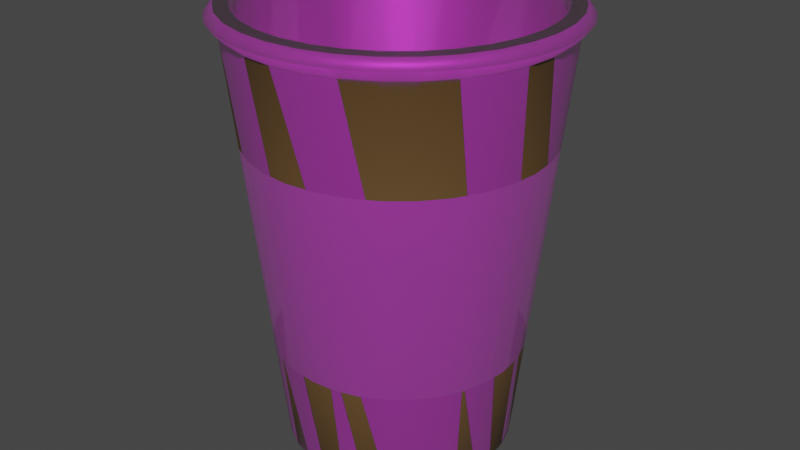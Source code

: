 # Source: stabukscup.blend  (saved by Blender 3.5.10; exported with 4.5.12 LTS)
import bpy
from mathutils import Matrix  # noqa: F401  (used for matrix-valued properties, if any)

bpy.ops.wm.read_factory_settings(use_empty=True)
scene = bpy.context.scene
scene.name = 'Scene'

# ---- collections
col_collection = bpy.data.collections.new('Collection'); scene.collection.children.link(col_collection)

# ---- images (referenced by path relative to the original .blend; pixels are not part of the script)
import os
ASSET_DIR = os.environ.get("B2B_ASSET_DIR", "")  # directory of the original .blend (textures are referenced by path, not embedded)
HERE = os.path.dirname(os.path.abspath(__file__))  # packed textures are extracted next to this script under _unpacked/

def load_image(name, relpath, width, height, colorspace="sRGB"):
    """Load a texture the original file referenced (path relative to the .blend, or extracted next to this script)."""
    p = next((c for c in (os.path.join(HERE, relpath), os.path.join(ASSET_DIR, relpath)) if relpath and os.path.exists(c)), "")
    if p:
        img = bpy.data.images.load(p, check_existing=True)
        img.name = name
    else:  # same state as the original file: an image datablock whose file is absent (Cycles renders it pink)
        img = bpy.data.images.new(name, width, height)
        img.source = "FILE"
        img.filepath = "//" + (relpath or name)
    img.colorspace_settings.name = colorspace
    return img
img_stabukscup_png = load_image('stabukscup.png', 'stabukscup.png', 1024, 1024, 'sRGB')

# ---- materials (node trees are filled in below, after node groups)
mat_material_002 = bpy.data.materials.new('Material.002')
mat_material_002.use_transparent_shadow = False
mat_material_004 = bpy.data.materials.new('Material.004')
mat_material_004.use_transparent_shadow = False

# ---- material node trees
mat_material_002.use_nodes = True; mat_material_002.node_tree.nodes.clear()
_N = mat_material_002.node_tree.nodes; _L = mat_material_002.node_tree.links
n0 = _N.new('ShaderNodeBsdfPrincipled'); n0.name = 'Principled BSDF'; n0.location = (10, 300)
n0.distribution = 'GGX'
n0.subsurface_method = 'RANDOM_WALK_SKIN'
n0.inputs[0].default_value = (0.1262, 0.07006, 0.02535, 1.0)
n0.inputs[3].default_value = 1.45
n0.inputs[27].default_value = (0.0, 0.0, 0.0, 1.0)
n0.inputs[28].default_value = 1.0
n1 = _N.new('ShaderNodeOutputMaterial'); n1.name = 'Material Output'; n1.location = (300, 300)
_L.new(n0.outputs[0], n1.inputs[0])
n1.is_active_output = True
mat_material_004.use_nodes = True; mat_material_004.node_tree.nodes.clear()
_N = mat_material_004.node_tree.nodes; _L = mat_material_004.node_tree.links
n0 = _N.new('ShaderNodeBsdfPrincipled'); n0.name = 'Principled BSDF'; n0.location = (10, 300)
n0.distribution = 'GGX'
n0.subsurface_method = 'RANDOM_WALK_SKIN'
n0.inputs[1].default_value = 0.4128
n0.inputs[3].default_value = 1.45
n0.inputs[4].default_value = 0.7615
n0.inputs[18].default_value = 0.2844
n0.inputs[27].default_value = (0.02924, 0.02924, 0.02924, 1.0)
n0.inputs[28].default_value = 1.0
n1 = _N.new('ShaderNodeOutputMaterial'); n1.name = 'Material Output'; n1.location = (300, 300)
n2 = _N.new('ShaderNodeTexImage'); n2.name = 'Image Texture'; n2.location = (-280, 275)
n2.image = img_stabukscup_png
_L.new(n0.outputs[0], n1.inputs[0])
_L.new(n2.outputs[0], n0.inputs[0])
n1.is_active_output = True

# ---- world
world_world = bpy.data.worlds.new('World'); scene.world = world_world
world_world.use_nodes = True; world_world.node_tree.nodes.clear()
_N = world_world.node_tree.nodes; _L = world_world.node_tree.links
n0 = _N.new('ShaderNodeOutputWorld'); n0.name = 'World Output'; n0.location = (300, 300)
n1 = _N.new('ShaderNodeBackground'); n1.name = 'Background'; n1.location = (10, 300)
n1.inputs[0].default_value = (0.05088, 0.05088, 0.05088, 1.0)
_L.new(n1.outputs[0], n0.inputs[0])
n0.is_active_output = True
world_world.color = (0.05088, 0.05088, 0.05088)
world_world.use_sun_shadow = False
world_world.sun_shadow_jitter_overblur = 0.0

# ---- meshes
me_cylinder = bpy.data.meshes.new('Cylinder')
me_cylinder.from_pydata([(3.846e-09, 0.7559, -0.5408), (3.846e-09, 0.6904, -0.5007), (4.058e-09, 1.045, 0.5207), (0.1475, 0.7414, -0.5408), (0.1347, 0.6771, -0.5007), (0.2039, 1.025, 0.5207), (0.2893, 0.6984, -0.5408), (0.2642, 0.6378, -0.5007), (0.4, 0.9656, 0.5207), (0.42, 0.6285, -0.5408), (0.3836, 0.574, -0.5007), (0.5806, 0.869, 0.5207), (0.5345, 0.5345, -0.5408), (0.4882, 0.4882, -0.5007), (0.739, 0.739, 0.5207), (0.6285, 0.42, -0.5408), (0.574, 0.3836, -0.5007), (0.869, 0.5806, 0.5207), (0.6984, 0.2893, -0.5408), (0.6378, 0.2642, -0.5007), (0.9656, 0.4, 0.5207), (0.7414, 0.1475, -0.5408), (0.6771, 0.1347, -0.5007), (1.025, 0.2039, 0.5207), (0.7559, -4.044e-09, -0.5408), (0.6904, -4.044e-09, -0.5007), (1.045, -2.19e-09, 0.5207), (0.7414, -0.1475, -0.5408), (0.6771, -0.1347, -0.5007), (1.025, -0.2039, 0.5207), (0.6378, -0.2642, -0.5007), (0.6984, -0.2893, -0.5408), (0.9656, -0.4, 0.5207), (0.6285, -0.42, -0.5408), (0.574, -0.3836, -0.5007), (0.869, -0.5806, 0.5207), (0.5345, -0.5345, -0.5408), (0.4882, -0.4882, -0.5007), (0.739, -0.739, 0.5207), (0.42, -0.6285, -0.5408), (0.3836, -0.574, -0.5007), (0.5806, -0.869, 0.5207), (0.2893, -0.6984, -0.5408), (0.2642, -0.6378, -0.5007), (0.4, -0.9656, 0.5207), (0.1347, -0.6771, -0.5007), (0.1475, -0.7414, -0.5408), (0.2039, -1.025, 0.5207), (3.846e-09, -0.7559, -0.5408), (3.846e-09, -0.6904, -0.5007), (4.058e-09, -1.045, 0.5207), (-0.1475, -0.7414, -0.5408), (-0.1347, -0.6771, -0.5007), (-0.2039, -1.025, 0.5207), (-0.2893, -0.6984, -0.5408), (-0.2642, -0.6378, -0.5007), (-0.4, -0.9656, 0.5207), (-0.42, -0.6285, -0.5408), (-0.3836, -0.574, -0.5007), (-0.5806, -0.869, 0.5207), (-0.5345, -0.5345, -0.5408), (-0.4882, -0.4882, -0.5007), (-0.739, -0.739, 0.5207), (-0.6285, -0.42, -0.5408), (-0.574, -0.3836, -0.5007), (-0.869, -0.5806, 0.5207), (-0.6984, -0.2893, -0.5408), (-0.6378, -0.2642, -0.5007), (-0.9656, -0.4, 0.5207), (-0.7414, -0.1475, -0.5408), (-0.6771, -0.1347, -0.5007), (-1.025, -0.2039, 0.5207), (-0.7559, -4.044e-09, -0.5408), (-0.6904, -4.044e-09, -0.5007), (-1.045, -2.19e-09, 0.5207), (-0.7414, 0.1475, -0.5408), (-0.6771, 0.1347, -0.5007), (-1.025, 0.2039, 0.5207), (-0.6984, 0.2893, -0.5408), (-0.6378, 0.2642, -0.5007), (-0.9656, 0.4, 0.5207), (-0.6285, 0.42, -0.5408), (-0.574, 0.3836, -0.5007), (-0.869, 0.5806, 0.5207), (-0.5345, 0.5345, -0.5408), (-0.4882, 0.4882, -0.5007), (-0.739, 0.739, 0.5207), (-0.42, 0.6285, -0.5408), (-0.3836, 0.574, -0.5007), (-0.5806, 0.869, 0.5207), (-0.2893, 0.6984, -0.5408), (-0.2642, 0.6378, -0.5007), (-0.4, 0.9656, 0.5207), (-0.1475, 0.7414, -0.5408), (-0.1347, 0.6771, -0.5007), (-0.2039, 1.025, 0.5207), (-0.7936, 0.5303, 0.5207), (-0.5303, 0.7936, 0.5207), (-0.6749, 0.6749, 0.5207), (-0.1862, 0.9362, 0.5207), (-0.3653, 0.8818, 0.5207), (0.1862, 0.9362, 0.5207), (4.058e-09, 0.9545, 0.5207), (-0.9545, -2.19e-09, 0.5207), (-0.9362, 0.1862, 0.5207), (-0.9362, -0.1862, 0.5207), (-0.7936, -0.5303, 0.5207), (-0.5303, -0.7936, 0.5207), (-0.6749, -0.6749, 0.5207), (-0.8818, -0.3653, 0.5207), (-0.1862, -0.9362, 0.5207), (0.1862, -0.9362, 0.5207), (4.058e-09, -0.9545, 0.5207), (0.6749, -0.6749, 0.5207), (0.5303, -0.7936, 0.5207), (0.7936, -0.5303, 0.5207), (0.3653, -0.8818, 0.5207), (0.5303, 0.7936, 0.5207), (0.7936, 0.5303, 0.5207), (0.6749, 0.6749, 0.5207), (0.9545, -2.19e-09, 0.5207), (0.9362, -0.1862, 0.5207), (0.9362, 0.1862, 0.5207), (0.8818, 0.3653, 0.5207), (-0.8818, 0.3653, 0.5207), (0.3653, 0.8818, 0.5207), (-0.3653, -0.8818, 0.5207), (0.8818, -0.3653, 0.5207), (-2.832e-08, 1.116, 0.5481), (0.2177, 1.095, 0.5481), (0.4271, 1.031, 0.5481), (0.6201, 0.928, 0.5481), (0.7892, 0.7892, 0.5481), (0.928, 0.6201, 0.5481), (1.031, 0.4271, 0.5481), (1.095, 0.2177, 0.5481), (1.116, -1.897e-09, 0.5481), (1.095, -0.2177, 0.5481), (1.031, -0.4271, 0.5481), (0.928, -0.6201, 0.5481), (0.7892, -0.7892, 0.5481), (0.6201, -0.928, 0.5481), (0.4271, -1.031, 0.5481), (0.2177, -1.095, 0.5481), (-2.832e-08, -1.116, 0.5481), (-0.2177, -1.095, 0.5481), (-0.4271, -1.031, 0.5481), (-0.6201, -0.928, 0.5481), (-0.7892, -0.7892, 0.5481), (-0.928, -0.6201, 0.5481), (-1.031, -0.4271, 0.5481), (-1.095, -0.2177, 0.5481), (-1.116, -1.897e-09, 0.5481), (-1.095, 0.2177, 0.5481), (-1.031, 0.4271, 0.5481), (-0.928, 0.6201, 0.5481), (-0.7892, 0.7892, 0.5481), (-0.6201, 0.928, 0.5481), (-0.4271, 1.031, 0.5481), (-0.2177, 1.095, 0.5481), (-0.8475, 0.5663, 0.5481), (-0.5663, 0.8475, 0.5481), (-0.7208, 0.7208, 0.5481), (-0.1989, 0.9997, 0.5481), (-0.3901, 0.9417, 0.5481), (0.1989, 0.9997, 0.5481), (-2.832e-08, 1.019, 0.5481), (-1.019, -1.897e-09, 0.5481), (-0.9997, 0.1989, 0.5481), (-0.9997, -0.1989, 0.5481), (-0.8475, -0.5663, 0.5481), (-0.5663, -0.8475, 0.5481), (-0.7208, -0.7208, 0.5481), (-0.9417, -0.3901, 0.5481), (-0.1989, -0.9997, 0.5481), (0.1989, -0.9997, 0.5481), (-2.832e-08, -1.019, 0.5481), (0.7208, -0.7208, 0.5481), (0.5663, -0.8475, 0.5481), (0.8475, -0.5663, 0.5481), (0.3901, -0.9417, 0.5481), (0.5663, 0.8475, 0.5481), (0.8475, 0.5663, 0.5481), (0.7208, 0.7208, 0.5481), (1.019, -1.897e-09, 0.5481), (0.9997, -0.1989, 0.5481), (0.9997, 0.1989, 0.5481), (0.9417, 0.3901, 0.5481), (-0.9417, 0.3901, 0.5481), (0.3901, 0.9417, 0.5481), (-0.3901, -0.9417, 0.5481), (0.9417, -0.3901, 0.5481), (-4.038e-08, 1.06, 0.5708), (0.2067, 1.039, 0.5708), (0.4055, 0.9791, 0.5708), (0.5887, 0.8811, 0.5708), (0.7493, 0.7493, 0.5708), (0.8811, 0.5887, 0.5708), (0.9791, 0.4055, 0.5708), (1.039, 0.2067, 0.5708), (1.06, -1.679e-09, 0.5708), (1.039, -0.2067, 0.5708), (0.9791, -0.4055, 0.5708), (0.8811, -0.5887, 0.5708), (0.7493, -0.7493, 0.5708), (0.5887, -0.8811, 0.5708), (0.4055, -0.9791, 0.5708), (0.2067, -1.039, 0.5708), (-4.038e-08, -1.06, 0.5708), (-0.2067, -1.039, 0.5708), (-0.4055, -0.9791, 0.5708), (-0.5887, -0.8811, 0.5708), (-0.7493, -0.7493, 0.5708), (-0.8811, -0.5887, 0.5708), (-0.9791, -0.4055, 0.5708), (-1.039, -0.2067, 0.5708), (-1.06, -1.679e-09, 0.5708), (-1.039, 0.2067, 0.5708), (-0.9791, 0.4055, 0.5708), (-0.8811, 0.5887, 0.5708), (-0.7493, 0.7493, 0.5708), (-0.5887, 0.8811, 0.5708), (-0.4055, 0.9791, 0.5708), (-0.2067, 1.039, 0.5708), (-0.8047, 0.5377, 0.5708), (-0.5377, 0.8047, 0.5708), (-0.6844, 0.6844, 0.5708), (-0.1888, 0.9492, 0.5708), (-0.3704, 0.8942, 0.5708), (0.1888, 0.9492, 0.5708), (-4.038e-08, 0.9678, 0.5708), (-0.9678, -1.679e-09, 0.5708), (-0.9492, 0.1888, 0.5708), (-0.9492, -0.1888, 0.5708), (-0.8047, -0.5377, 0.5708), (-0.5377, -0.8047, 0.5708), (-0.6844, -0.6844, 0.5708), (-0.8942, -0.3704, 0.5708), (-0.1888, -0.9492, 0.5708), (0.1888, -0.9492, 0.5708), (-4.038e-08, -0.9678, 0.5708), (0.6844, -0.6844, 0.5708), (0.5377, -0.8047, 0.5708), (0.8047, -0.5377, 0.5708), (0.3704, -0.8942, 0.5708), (0.5377, 0.8047, 0.5708), (0.8047, 0.5377, 0.5708), (0.6844, 0.6844, 0.5708), (0.9678, -1.679e-09, 0.5708), (0.9492, -0.1888, 0.5708), (0.9492, 0.1888, 0.5708), (0.8942, 0.3704, 0.5708), (-0.8942, 0.3704, 0.5708), (0.3704, 0.8942, 0.5708), (-0.3704, -0.8942, 0.5708), (0.8942, -0.3704, 0.5708), (4.005e-09, 0.9728, 0.2554), (0.3723, 0.8988, 0.2554), (0.6879, 0.6879, 0.2554), (0.8988, 0.3723, 0.2554), (0.9728, -2.653e-09, 0.2554), (0.6879, -0.6879, 0.2554), (0.3723, -0.8988, 0.2554), (4.005e-09, -0.9728, 0.2554), (-0.3723, -0.8988, 0.2554), (-0.6879, -0.6879, 0.2554), (-0.8988, -0.3723, 0.2554), (-0.9728, -2.653e-09, 0.2554), (-0.8988, 0.3723, 0.2554), (-0.6879, 0.6879, 0.2554), (-0.3723, 0.8988, 0.2554), (0.1898, -0.9541, 0.2554), (0.8988, -0.3723, 0.2554), (0.1898, 0.9541, 0.2554), (0.5405, 0.8089, 0.2554), (0.8089, 0.5405, 0.2554), (0.9541, 0.1898, 0.2554), (0.9541, -0.1898, 0.2554), (0.8089, -0.5405, 0.2554), (0.5405, -0.8089, 0.2554), (-0.1898, -0.9541, 0.2554), (-0.5405, -0.8089, 0.2554), (-0.8089, -0.5405, 0.2554), (-0.9541, -0.1898, 0.2554), (-0.9541, 0.1898, 0.2554), (-0.8089, 0.5405, 0.2554), (-0.5405, 0.8089, 0.2554), (-0.1898, 0.9541, 0.2554), (3.899e-09, 0.8282, -0.2754), (0.317, 0.7652, -0.2754), (0.5856, 0.5856, -0.2754), (0.7652, 0.317, -0.2754), (0.8282, -3.581e-09, -0.2754), (0.5856, -0.5856, -0.2754), (0.317, -0.7652, -0.2754), (3.899e-09, -0.8282, -0.2754), (-0.317, -0.7652, -0.2754), (-0.5856, -0.5856, -0.2754), (-0.7652, -0.317, -0.2754), (-0.8282, -3.581e-09, -0.2754), (-0.7652, 0.317, -0.2754), (-0.5856, 0.5856, -0.2754), (-0.317, 0.7652, -0.2754), (0.1616, -0.8123, -0.2754), (0.7652, -0.317, -0.2754), (0.1616, 0.8123, -0.2754), (0.4601, 0.6886, -0.2754), (0.6886, 0.4601, -0.2754), (0.8123, 0.1616, -0.2754), (0.8123, -0.1616, -0.2754), (0.6886, -0.4601, -0.2754), (0.4601, -0.6886, -0.2754), (-0.1616, -0.8123, -0.2754), (-0.4601, -0.6886, -0.2754), (-0.6886, -0.4601, -0.2754), (-0.8123, -0.1616, -0.2754), (-0.8123, 0.1616, -0.2754), (-0.6886, 0.4601, -0.2754), (-0.4601, 0.6886, -0.2754), (-0.1616, 0.8123, -0.2754)], [], [(256, 2, 5, 273), (273, 5, 8, 257), (257, 8, 11, 274), (274, 11, 14, 258), (258, 14, 17, 275), (275, 17, 20, 259), (259, 20, 23, 276), (276, 23, 26, 260), (260, 26, 29, 277), (277, 29, 32, 272), (272, 32, 35, 278), (278, 35, 38, 261), (261, 38, 41, 279), (279, 41, 44, 262), (262, 44, 47, 271), (271, 47, 50, 263), (263, 50, 53, 280), (280, 53, 56, 264), (264, 56, 59, 281), (281, 59, 62, 265), (265, 62, 65, 282), (282, 65, 68, 266), (266, 68, 71, 283), (283, 71, 74, 267), (267, 74, 77, 284), (284, 77, 80, 268), (268, 80, 83, 285), (285, 83, 86, 269), (269, 86, 89, 286), (286, 89, 92, 270), (65, 62, 148, 149), (111, 112, 176, 175), (270, 92, 95, 287), (287, 95, 2, 256), (93, 0, 3, 6, 9, 12, 15, 18, 21, 24, 27, 31, 33, 36, 39, 42, 46, 48, 51, 54, 57, 60, 63, 66, 69, 72, 75, 78, 81, 84, 87, 90), (102, 1, 4, 101), (101, 4, 7, 125), (125, 7, 10, 117), (117, 10, 13, 119), (13, 16, 118, 119), (16, 19, 123, 118), (19, 22, 122, 123), (22, 25, 120, 122), (25, 28, 121, 120), (28, 30, 127, 121), (30, 34, 115, 127), (34, 37, 113, 115), (37, 40, 114, 113), (40, 43, 116, 114), (43, 45, 111, 116), (45, 49, 112, 111), (49, 52, 110, 112), (52, 55, 126, 110), (126, 55, 58, 107), (58, 61, 108, 107), (108, 61, 64, 106), (106, 64, 67, 109), (109, 67, 70, 105), (105, 70, 73, 103), (103, 73, 76, 104), (104, 76, 79, 124), (124, 79, 82, 96), (96, 82, 85, 98), (98, 85, 88, 97), (97, 88, 91, 100), (100, 91, 94, 99), (99, 94, 1, 102), (85, 82, 79, 76, 73, 70, 67, 64, 61, 58, 55, 52, 49, 45, 43, 40, 37, 34, 30, 28, 25, 22, 19, 16, 13, 10, 7, 4, 1, 94, 91, 88), (130, 129, 193, 194), (179, 177, 241, 243), (124, 96, 160, 188), (95, 92, 158, 159), (29, 26, 136, 137), (74, 71, 151, 152), (38, 35, 139, 140), (113, 114, 178, 177), (115, 113, 177, 179), (116, 111, 175, 180), (71, 68, 150, 151), (35, 32, 138, 139), (108, 106, 170, 172), (117, 119, 183, 181), (80, 77, 153, 154), (44, 41, 141, 142), (106, 109, 173, 170), (8, 5, 129, 130), (112, 110, 174, 176), (77, 74, 152, 153), (41, 38, 140, 141), (50, 47, 143, 144), (101, 125, 189, 165), (102, 101, 165, 166), (86, 83, 155, 156), (126, 107, 171, 190), (5, 2, 128, 129), (114, 116, 180, 178), (127, 115, 179, 191), (14, 11, 131, 132), (83, 80, 154, 155), (56, 53, 145, 146), (47, 44, 142, 143), (92, 89, 157, 158), (119, 118, 182, 183), (11, 8, 130, 131), (120, 121, 185, 184), (125, 117, 181, 189), (20, 17, 133, 134), (122, 120, 184, 186), (98, 97, 161, 162), (118, 123, 187, 182), (89, 86, 156, 157), (97, 100, 164, 161), (53, 50, 144, 145), (62, 59, 147, 148), (104, 124, 188, 168), (99, 102, 166, 163), (100, 99, 163, 164), (110, 126, 190, 174), (17, 14, 132, 133), (26, 23, 135, 136), (103, 104, 168, 167), (121, 127, 191, 185), (2, 95, 159, 128), (105, 103, 167, 169), (68, 65, 149, 150), (59, 56, 146, 147), (107, 108, 172, 171), (23, 20, 134, 135), (123, 122, 186, 187), (32, 29, 137, 138), (96, 98, 162, 160), (109, 105, 169, 173), (254, 210, 209, 208, 207, 206, 205, 204, 203, 202, 255, 243, 241, 242, 244, 239, 240, 238), (255, 202, 201, 200, 199, 198, 197, 196, 195, 194, 193, 192, 223, 222, 221, 220, 219, 218, 217, 216, 215, 214, 213, 212, 211, 210, 254, 235, 236, 234, 237, 233, 231, 232, 252, 224, 226, 225, 228, 227, 230, 229, 253, 245, 247, 246, 251, 250, 248, 249), (141, 140, 204, 205), (180, 175, 239, 244), (132, 131, 195, 196), (166, 165, 229, 230), (181, 183, 247, 245), (134, 133, 197, 198), (143, 142, 206, 207), (165, 189, 253, 229), (136, 135, 199, 200), (145, 144, 208, 209), (190, 171, 235, 254), (138, 137, 201, 202), (191, 179, 243, 255), (140, 139, 203, 204), (147, 146, 210, 211), (189, 181, 245, 253), (142, 141, 205, 206), (149, 148, 212, 213), (144, 143, 207, 208), (151, 150, 214, 215), (146, 145, 209, 210), (153, 152, 216, 217), (148, 147, 211, 212), (155, 154, 218, 219), (150, 149, 213, 214), (157, 156, 220, 221), (187, 186, 250, 251), (128, 159, 223, 192), (188, 160, 224, 252), (160, 162, 226, 224), (152, 151, 215, 216), (172, 170, 234, 236), (154, 153, 217, 218), (170, 173, 237, 234), (156, 155, 219, 220), (176, 174, 238, 240), (158, 157, 221, 222), (178, 180, 244, 242), (162, 161, 225, 226), (183, 182, 246, 247), (161, 164, 228, 225), (184, 185, 249, 248), (163, 166, 230, 227), (186, 184, 248, 250), (129, 128, 192, 193), (167, 168, 232, 231), (182, 187, 251, 246), (131, 130, 194, 195), (169, 167, 231, 233), (168, 188, 252, 232), (164, 163, 227, 228), (171, 172, 236, 235), (174, 190, 254, 238), (133, 132, 196, 197), (173, 169, 233, 237), (135, 134, 198, 199), (175, 176, 240, 239), (185, 191, 255, 249), (137, 136, 200, 201), (177, 178, 242, 241), (159, 158, 222, 223), (139, 138, 202, 203), (0, 288, 305, 3), (3, 305, 289, 6), (6, 289, 306, 9), (9, 306, 290, 12), (12, 290, 307, 15), (15, 307, 291, 18), (18, 291, 308, 21), (21, 308, 292, 24), (24, 292, 309, 27), (27, 309, 304, 31), (31, 304, 310, 33), (33, 310, 293, 36), (36, 293, 311, 39), (39, 311, 294, 42), (42, 294, 303, 46), (46, 303, 295, 48), (48, 295, 312, 51), (51, 312, 296, 54), (54, 296, 313, 57), (57, 313, 297, 60), (60, 297, 314, 63), (63, 314, 298, 66), (66, 298, 315, 69), (69, 315, 299, 72), (72, 299, 316, 75), (75, 316, 300, 78), (78, 300, 317, 81), (81, 317, 301, 84), (84, 301, 318, 87), (87, 318, 302, 90), (90, 302, 319, 93), (93, 319, 288, 0)])
me_cylinder.polygons.foreach_set('use_smooth', [True] * 228)
me_cylinder.polygons.foreach_set('material_index', [0, 0, 0, 0, 0, 0, 0, 0, 0, 0, 0, 0, 0, 0, 0, 0, 0, 0, 0, 0, 0, 0, 0, 0, 0, 0, 0, 0, 0, 0, 0, 259, 0, 0, 0, 259, 259, 259, 259, 259, 259, 259, 259, 259, 259, 259, 259, 259, 259, 259, 259, 259, 259, 259, 259, 259, 259, 259, 259, 259, 259, 259, 259, 259, 259, 259, 259, 259, 0, 259, 259, 0, 0, 0, 0, 259, 259, 259, 0, 0, 259, 259, 0, 0, 259, 0, 259, 0, 0, 0, 259, 259, 0, 259, 0, 259, 259, 0, 0, 0, 0, 0, 259, 0, 259, 259, 0, 259, 259, 259, 0, 259, 0, 0, 259, 259, 259, 259, 0, 0, 259, 259, 0, 259, 0, 0, 259, 0, 259, 0, 259, 259, 0, 0, 0, 259, 0, 259, 259, 0, 0, 259, 0, 0, 259, 0, 259, 0, 0, 259, 0, 0, 0, 0, 0, 0, 0, 0, 0, 0, 259, 0, 259, 259, 0, 259, 0, 259, 0, 259, 0, 259, 259, 259, 259, 259, 259, 259, 0, 259, 259, 0, 259, 259, 259, 259, 259, 0, 259, 0, 259, 259, 0, 259, 0, 0, 0, 0, 0, 0, 0, 0, 0, 0, 0, 0, 0, 0, 0, 0, 0, 0, 0, 0, 0, 0, 0, 0, 0, 0, 0, 0, 0, 0, 0, 0, 0, 0])
_uv = me_cylinder.uv_layers.new(name='UVMap')
_uv.uv.foreach_set('vector', [1.0, 0.875, 1.0, 1.0, 0.9688, 1.0, 0.9688, 0.875, 0.9688, 0.875, 0.9688, 1.0, 0.9375, 1.0, 0.9375, 0.875, 0.9375, 0.875, 0.9375, 1.0, 0.9062, 1.0, 0.9062, 0.875, 0.9062, 0.875, 0.9062, 1.0, 0.875, 1.0, 0.875, 0.875, 0.875, 0.875, 0.875, 1.0, 0.8438, 1.0, 0.8438, 0.875, 0.8438, 0.875, 0.8438, 1.0, 0.8125, 1.0, 0.8125, 0.875, 0.8125, 0.875, 0.8125, 1.0, 0.7812, 1.0, 0.7812, 0.875, 0.7812, 0.875, 0.7812, 1.0, 0.75, 1.0, 0.75, 0.875, 0.75, 0.875, 0.75, 1.0, 0.7188, 1.0, 0.7188, 0.875, 0.7188, 0.875, 0.7188, 1.0, 0.6875, 1.0, 0.6875, 0.875, 0.6875, 0.875, 0.6875, 1.0, 0.6562, 1.0, 0.6562, 0.875, 0.6562, 0.875, 0.6562, 1.0, 0.625, 1.0, 0.625, 0.875, 0.625, 0.875, 0.625, 1.0, 0.5938, 1.0, 0.5938, 0.875, 0.5938, 0.875, 0.5938, 1.0, 0.5625, 1.0, 0.5625, 0.875, 0.5625, 0.875, 0.5625, 1.0, 0.5312, 1.0, 0.5312, 0.875, 0.5312, 0.875, 0.5312, 1.0, 0.5, 1.0, 0.5, 0.875, 0.5, 0.875, 0.5, 1.0, 0.4688, 1.0, 0.4688, 0.875, 0.4688, 0.875, 0.4688, 1.0, 0.4375, 1.0, 0.4375, 0.875, 0.4375, 0.875, 0.4375, 1.0, 0.4062, 1.0, 0.4062, 0.875, 0.4062, 0.875, 0.4062, 1.0, 0.375, 1.0, 0.375, 0.875, 0.375, 0.875, 0.375, 1.0, 0.3438, 1.0, 0.3438, 0.875, 0.3438, 0.875, 0.3438, 1.0, 0.3125, 1.0, 0.3125, 0.875, 0.3125, 0.875, 0.3125, 1.0, 0.2812, 1.0, 0.2812, 0.875, 0.2812, 0.875, 0.2812, 1.0, 0.25, 1.0, 0.25, 0.875, 0.25, 0.875, 0.25, 1.0, 0.2188, 1.0, 0.2188, 0.875, 0.2188, 0.875, 0.2188, 1.0, 0.1875, 1.0, 0.1875, 0.875, 0.1875, 0.875, 0.1875, 1.0, 0.1562, 1.0, 0.1562, 0.875, 0.1562, 0.875, 0.1562, 1.0, 0.125, 1.0, 0.125, 0.875, 0.125, 0.875, 0.125, 1.0, 0.09375, 1.0, 0.09375, 0.875, 0.09375, 0.875, 0.09375, 1.0, 0.0625, 1.0, 0.0625, 0.875, 0.3438, 1.0, 0.375, 1.0, 0.375, 1.0, 0.3438, 1.0, 0.5312, 0.8757, 0.5, 0.8757, 0.5, 0.8757, 0.5312, 0.8757, 0.0625, 0.875, 0.0625, 1.0, 0.03125, 1.0, 0.03125, 0.875, 0.03125, 0.875, 0.03125, 1.0, 0.0, 1.0, 0.0, 0.875, 0.7032, 0.4854, 0.75, 0.49, 0.7968, 0.4854, 0.8418, 0.4717, 0.8833, 0.4496, 0.9197, 0.4197, 0.9496, 0.3833, 0.9717, 0.3418, 0.9854, 0.2968, 0.99, 0.25, 0.9854, 0.2032, 0.9717, 0.1582, 0.9496, 0.1167, 0.9197, 0.08029, 0.8833, 0.05045, 0.8418, 0.02827, 0.7968, 0.01461, 0.75, 0.01, 0.7032, 0.01461, 0.6582, 0.02827, 0.6167, 0.05045, 0.5803, 0.08029, 0.5504, 0.1167, 0.5283, 0.1582, 0.5146, 0.2032, 0.51, 0.25, 0.5146, 0.2968, 0.5283, 0.3418, 0.5504, 0.3833, 0.5803, 0.4197, 0.6167, 0.4496, 0.6582, 0.4717, 1.0, 0.8757, 1.0, 0.5, 0.9688, 0.5, 0.9688, 0.8757, 0.9688, 0.8757, 0.9688, 0.5, 0.9375, 0.5, 0.9375, 0.8757, 0.9375, 0.8757, 0.9375, 0.5, 0.9062, 0.5, 0.9062, 0.8757, 0.9062, 0.8757, 0.9062, 0.5, 0.875, 0.5, 0.875, 0.8757, 0.875, 0.5, 0.8438, 0.5, 0.8438, 0.8757, 0.875, 0.8757, 0.8438, 0.5, 0.8125, 0.5, 0.8125, 0.8757, 0.8438, 0.8757, 0.8125, 0.5, 0.7812, 0.5, 0.7812, 0.8757, 0.8125, 0.8757, 0.7812, 0.5, 0.75, 0.5, 0.75, 0.8757, 0.7812, 0.8757, 0.75, 0.5, 0.7188, 0.5, 0.7188, 0.8757, 0.75, 0.8757, 0.7188, 0.5, 0.6875, 0.5, 0.6875, 0.8757, 0.7188, 0.8757, 0.6875, 0.5, 0.6562, 0.5, 0.6562, 0.8757, 0.6875, 0.8757, 0.6562, 0.5, 0.625, 0.5, 0.625, 0.8757, 0.6562, 0.8757, 0.625, 0.5, 0.5938, 0.5, 0.5938, 0.8757, 0.625, 0.8757, 0.5938, 0.5, 0.5625, 0.5, 0.5625, 0.8757, 0.5938, 0.8757, 0.5625, 0.5, 0.5312, 0.5, 0.5312, 0.8757, 0.5625, 0.8757, 0.5312, 0.5, 0.5, 0.5, 0.5, 0.8757, 0.5312, 0.8757, 0.5, 0.5, 0.4688, 0.5, 0.4688, 0.8757, 0.5, 0.8757, 0.4688, 0.5, 0.4375, 0.5, 0.4375, 0.8757, 0.4688, 0.8757, 0.4375, 0.8757, 0.4375, 0.5, 0.4062, 0.5, 0.4062, 0.8757, 0.4062, 0.5, 0.375, 0.5, 0.375, 0.8757, 0.4062, 0.8757, 0.375, 0.8757, 0.375, 0.5, 0.3438, 0.5, 0.3438, 0.8757, 0.3438, 0.8757, 0.3438, 0.5, 0.3125, 0.5, 0.3125, 0.8757, 0.3125, 0.8757, 0.3125, 0.5, 0.2812, 0.5, 0.2812, 0.8757, 0.2812, 0.8757, 0.2812, 0.5, 0.25, 0.5, 0.25, 0.8757, 0.25, 0.8757, 0.25, 0.5, 0.2188, 0.5, 0.2188, 0.8757, 0.2188, 0.8757, 0.2188, 0.5, 0.1875, 0.5, 0.1875, 0.8757, 0.1875, 0.8757, 0.1875, 0.5, 0.1562, 0.5, 0.1562, 0.8757, 0.1562, 0.8757, 0.1562, 0.5, 0.125, 0.5, 0.125, 0.8757, 0.125, 0.8757, 0.125, 0.5, 0.09375, 0.5, 0.09375, 0.8757, 0.09375, 0.8757, 0.09375, 0.5, 0.0625, 0.5, 0.0625, 0.8757, 0.0625, 0.8757, 0.0625, 0.5, 0.03125, 0.5, 0.03125, 0.8757, 0.03125, 0.8757, 0.03125, 0.5, 0.0, 0.5, 0.0, 0.8757, 0.5803, 0.4197, 0.5504, 0.3833, 0.5283, 0.3418, 0.5146, 0.2968, 0.51, 0.25, 0.5146, 0.2032, 0.5283, 0.1582, 0.5504, 0.1167, 0.5803, 0.08029, 0.6167, 0.05045, 0.6582, 0.02827, 0.7032, 0.01461, 0.75, 0.01, 0.7968, 0.01461, 0.8418, 0.02827, 0.8833, 0.05045, 0.9197, 0.08029, 0.9496, 0.1167, 0.9717, 0.1582, 0.9854, 0.2032, 0.99, 0.25, 0.9854, 0.2968, 0.9717, 0.3418, 0.9496, 0.3833, 0.9197, 0.4197, 0.8833, 0.4496, 0.8418, 0.4717, 0.7968, 0.4854, 0.75, 0.49, 0.7032, 0.4854, 0.6582, 0.4717, 0.6167, 0.4496, 0.9375, 1.0, 0.9688, 1.0, 0.9688, 1.0, 0.9375, 1.0, 0.6562, 0.8757, 0.625, 0.8757, 0.625, 0.8757, 0.6562, 0.8757, 0.1875, 0.8757, 0.1562, 0.8757, 0.1562, 0.8757, 0.1875, 0.8757, 0.03125, 1.0, 0.0625, 1.0, 0.0625, 1.0, 0.03125, 1.0, 0.7188, 1.0, 0.75, 1.0, 0.75, 1.0, 0.7188, 1.0, 0.25, 1.0, 0.2812, 1.0, 0.2812, 1.0, 0.25, 1.0, 0.625, 1.0, 0.6562, 1.0, 0.6562, 1.0, 0.625, 1.0, 0.625, 0.8757, 0.5938, 0.8757, 0.5938, 0.8757, 0.625, 0.8757, 0.6562, 0.8757, 0.625, 0.8757, 0.625, 0.8757, 0.6562, 0.8757, 0.5625, 0.8757, 0.5312, 0.8757, 0.5312, 0.8757, 0.5625, 0.8757, 0.2812, 1.0, 0.3125, 1.0, 0.3125, 1.0, 0.2812, 1.0, 0.6562, 1.0, 0.6875, 1.0, 0.6875, 1.0, 0.6562, 1.0, 0.375, 0.8757, 0.3438, 0.8757, 0.3438, 0.8757, 0.375, 0.8757, 0.9062, 0.8757, 0.875, 0.8757, 0.875, 0.8757, 0.9062, 0.8757, 0.1875, 1.0, 0.2188, 1.0, 0.2188, 1.0, 0.1875, 1.0, 0.5625, 1.0, 0.5938, 1.0, 0.5938, 1.0, 0.5625, 1.0, 0.3438, 0.8757, 0.3125, 0.8757, 0.3125, 0.8757, 0.3438, 0.8757, 0.9375, 1.0, 0.9688, 1.0, 0.9688, 1.0, 0.9375, 1.0, 0.5, 0.8757, 0.4688, 0.8757, 0.4688, 0.8757, 0.5, 0.8757, 0.2188, 1.0, 0.25, 1.0, 0.25, 1.0, 0.2188, 1.0, 0.5938, 1.0, 0.625, 1.0, 0.625, 1.0, 0.5938, 1.0, 0.5, 1.0, 0.5312, 1.0, 0.5312, 1.0, 0.5, 1.0, 0.9688, 0.8757, 0.9375, 0.8757, 0.9375, 0.8757, 0.9688, 0.8757, 1.0, 0.8757, 0.9688, 0.8757, 0.9688, 0.8757, 1.0, 0.8757, 0.125, 1.0, 0.1562, 1.0, 0.1562, 1.0, 0.125, 1.0, 0.4375, 0.8757, 0.4062, 0.8757, 0.4062, 0.8757, 0.4375, 0.8757, 0.9688, 1.0, 1.0, 1.0, 1.0, 1.0, 0.9688, 1.0, 0.5938, 0.8757, 0.5625, 0.8757, 0.5625, 0.8757, 0.5938, 0.8757, 0.6875, 0.8757, 0.6562, 0.8757, 0.6562, 0.8757, 0.6875, 0.8757, 0.875, 1.0, 0.9062, 1.0, 0.9062, 1.0, 0.875, 1.0, 0.1562, 1.0, 0.1875, 1.0, 0.1875, 1.0, 0.1562, 1.0, 0.4375, 1.0, 0.4688, 1.0, 0.4688, 1.0, 0.4375, 1.0, 0.5312, 1.0, 0.5625, 1.0, 0.5625, 1.0, 0.5312, 1.0, 0.0625, 1.0, 0.09375, 1.0, 0.09375, 1.0, 0.0625, 1.0, 0.875, 0.8757, 0.8438, 0.8757, 0.8438, 0.8757, 0.875, 0.8757, 0.9062, 1.0, 0.9375, 1.0, 0.9375, 1.0, 0.9062, 1.0, 0.75, 0.8757, 0.7188, 0.8757, 0.7188, 0.8757, 0.75, 0.8757, 0.9375, 0.8757, 0.9062, 0.8757, 0.9062, 0.8757, 0.9375, 0.8757, 0.8125, 1.0, 0.8438, 1.0, 0.8438, 1.0, 0.8125, 1.0, 0.7812, 0.8757, 0.75, 0.8757, 0.75, 0.8757, 0.7812, 0.8757, 0.125, 0.8757, 0.09375, 0.8757, 0.09375, 0.8757, 0.125, 0.8757, 0.8438, 0.8757, 0.8125, 0.8757, 0.8125, 0.8757, 0.8438, 0.8757, 0.09375, 1.0, 0.125, 1.0, 0.125, 1.0, 0.09375, 1.0, 0.09375, 0.8757, 0.0625, 0.8757, 0.0625, 0.8757, 0.09375, 0.8757, 0.4688, 1.0, 0.5, 1.0, 0.5, 1.0, 0.4688, 1.0, 0.375, 1.0, 0.4062, 1.0, 0.4062, 1.0, 0.375, 1.0, 0.2188, 0.8757, 0.1875, 0.8757, 0.1875, 0.8757, 0.2188, 0.8757, 0.03125, 0.8757, 0.0, 0.8757, 0.0, 0.8757, 0.03125, 0.8757, 0.0625, 0.8757, 0.03125, 0.8757, 0.03125, 0.8757, 0.0625, 0.8757, 0.4688, 0.8757, 0.4375, 0.8757, 0.4375, 0.8757, 0.4688, 0.8757, 0.8438, 1.0, 0.875, 1.0, 0.875, 1.0, 0.8438, 1.0, 0.75, 1.0, 0.7812, 1.0, 0.7812, 1.0, 0.75, 1.0, 0.25, 0.8757, 0.2188, 0.8757, 0.2188, 0.8757, 0.25, 0.8757, 0.7188, 0.8757, 0.6875, 0.8757, 0.6875, 0.8757, 0.7188, 0.8757, 0.0, 1.0, 0.03125, 1.0, 0.03125, 1.0, 0.0, 1.0, 0.2812, 0.8757, 0.25, 0.8757, 0.25, 0.8757, 0.2812, 0.8757, 0.3125, 1.0, 0.3438, 1.0, 0.3438, 1.0, 0.3125, 1.0, 0.4062, 1.0, 0.4375, 1.0, 0.4375, 1.0, 0.4062, 1.0, 0.4062, 0.8757, 0.375, 0.8757, 0.375, 0.8757, 0.4062, 0.8757, 0.7812, 1.0, 0.8125, 1.0, 0.8125, 1.0, 0.7812, 1.0, 0.8125, 0.8757, 0.7812, 0.8757, 0.7812, 0.8757, 0.8125, 0.8757, 0.6875, 1.0, 0.7188, 1.0, 0.7188, 1.0, 0.6875, 1.0, 0.1562, 0.8757, 0.125, 0.8757, 0.125, 0.8757, 0.1562, 0.8757, 0.3125, 0.8757, 0.2812, 0.8757, 0.2812, 0.8757, 0.3125, 0.8757, 0.1661, 0.0475, 0.1582, 0.02827, 0.2032, 0.01461, 0.25, 0.01, 0.2968, 0.01461, 0.3418, 0.02827, 0.3833, 0.05045, 0.4197, 0.08029, 0.4496, 0.1167, 0.4717, 0.1582, 0.4525, 0.1661, 0.4322, 0.1282, 0.405, 0.09501, 0.3718, 0.06775, 0.3339, 0.0475, 0.2928, 0.03502, 0.25, 0.03081, 0.2072, 0.03502, 0.4525, 0.1661, 0.4717, 0.1582, 0.4854, 0.2032, 0.49, 0.25, 0.4854, 0.2968, 0.4717, 0.3418, 0.4496, 0.3833, 0.4197, 0.4197, 0.3833, 0.4496, 0.3418, 0.4717, 0.2968, 0.4854, 0.25, 0.49, 0.2032, 0.4854, 0.1582, 0.4717, 0.1167, 0.4496, 0.08029, 0.4197, 0.05045, 0.3833, 0.02827, 0.3418, 0.01461, 0.2968, 0.01, 0.25, 0.01461, 0.2032, 0.02827, 0.1582, 0.05045, 0.1167, 0.08029, 0.08029, 0.1167, 0.05045, 0.1582, 0.02827, 0.1661, 0.0475, 0.1282, 0.06775, 0.09501, 0.09501, 0.06775, 0.1282, 0.0475, 0.1661, 0.03502, 0.2072, 0.03081, 0.25, 0.03502, 0.2928, 0.0475, 0.3339, 0.06775, 0.3718, 0.09501, 0.405, 0.1282, 0.4322, 0.1661, 0.4525, 0.2072, 0.465, 0.25, 0.4692, 0.2928, 0.465, 0.3339, 0.4525, 0.3718, 0.4322, 0.405, 0.405, 0.4322, 0.3718, 0.4525, 0.3339, 0.465, 0.2928, 0.4692, 0.25, 0.465, 0.2072, 0.5938, 1.0, 0.625, 1.0, 0.625, 1.0, 0.5938, 1.0, 0.5625, 0.8757, 0.5312, 0.8757, 0.5312, 0.8757, 0.5625, 0.8757, 0.875, 1.0, 0.9062, 1.0, 0.9062, 1.0, 0.875, 1.0, 1.0, 0.8757, 0.9688, 0.8757, 0.9688, 0.8757, 1.0, 0.8757, 0.9062, 0.8757, 0.875, 0.8757, 0.875, 0.8757, 0.9062, 0.8757, 0.8125, 1.0, 0.8438, 1.0, 0.8438, 1.0, 0.8125, 1.0, 0.5312, 1.0, 0.5625, 1.0, 0.5625, 1.0, 0.5312, 1.0, 0.9688, 0.8757, 0.9375, 0.8757, 0.9375, 0.8757, 0.9688, 0.8757, 0.75, 1.0, 0.7812, 1.0, 0.7812, 1.0, 0.75, 1.0, 0.4688, 1.0, 0.5, 1.0, 0.5, 1.0, 0.4688, 1.0, 0.4375, 0.8757, 0.4062, 0.8757, 0.4062, 0.8757, 0.4375, 0.8757, 0.6875, 1.0, 0.7188, 1.0, 0.7188, 1.0, 0.6875, 1.0, 0.6875, 0.8757, 0.6562, 0.8757, 0.6562, 0.8757, 0.6875, 0.8757, 0.625, 1.0, 0.6562, 1.0, 0.6562, 1.0, 0.625, 1.0, 0.4062, 1.0, 0.4375, 1.0, 0.4375, 1.0, 0.4062, 1.0, 0.9375, 0.8757, 0.9062, 0.8757, 0.9062, 0.8757, 0.9375, 0.8757, 0.5625, 1.0, 0.5938, 1.0, 0.5938, 1.0, 0.5625, 1.0, 0.3438, 1.0, 0.375, 1.0, 0.375, 1.0, 0.3438, 1.0, 0.5, 1.0, 0.5312, 1.0, 0.5312, 1.0, 0.5, 1.0, 0.2812, 1.0, 0.3125, 1.0, 0.3125, 1.0, 0.2812, 1.0, 0.4375, 1.0, 0.4688, 1.0, 0.4688, 1.0, 0.4375, 1.0, 0.2188, 1.0, 0.25, 1.0, 0.25, 1.0, 0.2188, 1.0, 0.375, 1.0, 0.4062, 1.0, 0.4062, 1.0, 0.375, 1.0, 0.1562, 1.0, 0.1875, 1.0, 0.1875, 1.0, 0.1562, 1.0, 0.3125, 1.0, 0.3438, 1.0, 0.3438, 1.0, 0.3125, 1.0, 0.09375, 1.0, 0.125, 1.0, 0.125, 1.0, 0.09375, 1.0, 0.8125, 0.8757, 0.7812, 0.8757, 0.7812, 0.8757, 0.8125, 0.8757, 0.0, 1.0, 0.03125, 1.0, 0.03125, 1.0, 0.0, 1.0, 0.1875, 0.8757, 0.1562, 0.8757, 0.1562, 0.8757, 0.1875, 0.8757, 0.1562, 0.8757, 0.125, 0.8757, 0.125, 0.8757, 0.1562, 0.8757, 0.25, 1.0, 0.2812, 1.0, 0.2812, 1.0, 0.25, 1.0, 0.375, 0.8757, 0.3438, 0.8757, 0.3438, 0.8757, 0.375, 0.8757, 0.1875, 1.0, 0.2188, 1.0, 0.2188, 1.0, 0.1875, 1.0, 0.3438, 0.8757, 0.3125, 0.8757, 0.3125, 0.8757, 0.3438, 0.8757, 0.125, 1.0, 0.1562, 1.0, 0.1562, 1.0, 0.125, 1.0, 0.5, 0.8757, 0.4688, 0.8757, 0.4688, 0.8757, 0.5, 0.8757, 0.0625, 1.0, 0.09375, 1.0, 0.09375, 1.0, 0.0625, 1.0, 0.5938, 0.8757, 0.5625, 0.8757, 0.5625, 0.8757, 0.5938, 0.8757, 0.125, 0.8757, 0.09375, 0.8757, 0.09375, 0.8757, 0.125, 0.8757, 0.875, 0.8757, 0.8438, 0.8757, 0.8438, 0.8757, 0.875, 0.8757, 0.09375, 0.8757, 0.0625, 0.8757, 0.0625, 0.8757, 0.09375, 0.8757, 0.75, 0.8757, 0.7188, 0.8757, 0.7188, 0.8757, 0.75, 0.8757, 0.03125, 0.8757, 0.0, 0.8757, 0.0, 0.8757, 0.03125, 0.8757, 0.7812, 0.8757, 0.75, 0.8757, 0.75, 0.8757, 0.7812, 0.8757, 0.9688, 1.0, 1.0, 1.0, 1.0, 1.0, 0.9688, 1.0, 0.25, 0.8757, 0.2188, 0.8757, 0.2188, 0.8757, 0.25, 0.8757, 0.8438, 0.8757, 0.8125, 0.8757, 0.8125, 0.8757, 0.8438, 0.8757, 0.9062, 1.0, 0.9375, 1.0, 0.9375, 1.0, 0.9062, 1.0, 0.2812, 0.8757, 0.25, 0.8757, 0.25, 0.8757, 0.2812, 0.8757, 0.2188, 0.8757, 0.1875, 0.8757, 0.1875, 0.8757, 0.2188, 0.8757, 0.0625, 0.8757, 0.03125, 0.8757, 0.03125, 0.8757, 0.0625, 0.8757, 0.4062, 0.8757, 0.375, 0.8757, 0.375, 0.8757, 0.4062, 0.8757, 0.4688, 0.8757, 0.4375, 0.8757, 0.4375, 0.8757, 0.4688, 0.8757, 0.8438, 1.0, 0.875, 1.0, 0.875, 1.0, 0.8438, 1.0, 0.3125, 0.8757, 0.2812, 0.8757, 0.2812, 0.8757, 0.3125, 0.8757, 0.7812, 1.0, 0.8125, 1.0, 0.8125, 1.0, 0.7812, 1.0, 0.5312, 0.8757, 0.5, 0.8757, 0.5, 0.8757, 0.5312, 0.8757, 0.7188, 0.8757, 0.6875, 0.8757, 0.6875, 0.8757, 0.7188, 0.8757, 0.7188, 1.0, 0.75, 1.0, 0.75, 1.0, 0.7188, 1.0, 0.625, 0.8757, 0.5938, 0.8757, 0.5938, 0.8757, 0.625, 0.8757, 0.03125, 1.0, 0.0625, 1.0, 0.0625, 1.0, 0.03125, 1.0, 0.6562, 1.0, 0.6875, 1.0, 0.6875, 1.0, 0.6562, 1.0, 1.0, 0.5, 1.0, 0.625, 0.9688, 0.625, 0.9688, 0.5, 0.9688, 0.5, 0.9688, 0.625, 0.9375, 0.625, 0.9375, 0.5, 0.9375, 0.5, 0.9375, 0.625, 0.9062, 0.625, 0.9062, 0.5, 0.9062, 0.5, 0.9062, 0.625, 0.875, 0.625, 0.875, 0.5, 0.875, 0.5, 0.875, 0.625, 0.8438, 0.625, 0.8438, 0.5, 0.8438, 0.5, 0.8438, 0.625, 0.8125, 0.625, 0.8125, 0.5, 0.8125, 0.5, 0.8125, 0.625, 0.7812, 0.625, 0.7812, 0.5, 0.7812, 0.5, 0.7812, 0.625, 0.75, 0.625, 0.75, 0.5, 0.75, 0.5, 0.75, 0.625, 0.7188, 0.625, 0.7188, 0.5, 0.7188, 0.5, 0.7188, 0.625, 0.6875, 0.625, 0.6875, 0.5, 0.6875, 0.5, 0.6875, 0.625, 0.6562, 0.625, 0.6562, 0.5, 0.6562, 0.5, 0.6562, 0.625, 0.625, 0.625, 0.625, 0.5, 0.625, 0.5, 0.625, 0.625, 0.5938, 0.625, 0.5938, 0.5, 0.5938, 0.5, 0.5938, 0.625, 0.5625, 0.625, 0.5625, 0.5, 0.5625, 0.5, 0.5625, 0.625, 0.5312, 0.625, 0.5312, 0.5, 0.5312, 0.5, 0.5312, 0.625, 0.5, 0.625, 0.5, 0.5, 0.5, 0.5, 0.5, 0.625, 0.4688, 0.625, 0.4688, 0.5, 0.4688, 0.5, 0.4688, 0.625, 0.4375, 0.625, 0.4375, 0.5, 0.4375, 0.5, 0.4375, 0.625, 0.4062, 0.625, 0.4062, 0.5, 0.4062, 0.5, 0.4062, 0.625, 0.375, 0.625, 0.375, 0.5, 0.375, 0.5, 0.375, 0.625, 0.3438, 0.625, 0.3438, 0.5, 0.3438, 0.5, 0.3438, 0.625, 0.3125, 0.625, 0.3125, 0.5, 0.3125, 0.5, 0.3125, 0.625, 0.2812, 0.625, 0.2812, 0.5, 0.2812, 0.5, 0.2812, 0.625, 0.25, 0.625, 0.25, 0.5, 0.25, 0.5, 0.25, 0.625, 0.2188, 0.625, 0.2188, 0.5, 0.2188, 0.5, 0.2188, 0.625, 0.1875, 0.625, 0.1875, 0.5, 0.1875, 0.5, 0.1875, 0.625, 0.1562, 0.625, 0.1562, 0.5, 0.1562, 0.5, 0.1562, 0.625, 0.125, 0.625, 0.125, 0.5, 0.125, 0.5, 0.125, 0.625, 0.09375, 0.625, 0.09375, 0.5, 0.09375, 0.5, 0.09375, 0.625, 0.0625, 0.625, 0.0625, 0.5, 0.0625, 0.5, 0.0625, 0.625, 0.03125, 0.625, 0.03125, 0.5, 0.03125, 0.5, 0.03125, 0.625, 0.0, 0.625, 0.0, 0.5])
me_cylinder.materials.append(mat_material_002)
me_cylinder.update()
me_cylinder_004 = bpy.data.meshes.new('Cylinder.004')
me_cylinder_004.from_pydata([(3.846e-09, 0.7559, -0.5408), (3.846e-09, 0.6904, -0.5007), (4.058e-09, 1.045, 0.5207), (0.1475, 0.7414, -0.5408), (0.1347, 0.6771, -0.5007), (0.2039, 1.025, 0.5207), (0.2893, 0.6984, -0.5408), (0.2642, 0.6378, -0.5007), (0.4, 0.9656, 0.5207), (0.42, 0.6285, -0.5408), (0.3836, 0.574, -0.5007), (0.5806, 0.869, 0.5207), (0.5345, 0.5345, -0.5408), (0.4882, 0.4882, -0.5007), (0.739, 0.739, 0.5207), (0.6285, 0.42, -0.5408), (0.574, 0.3836, -0.5007), (0.869, 0.5806, 0.5207), (0.6984, 0.2893, -0.5408), (0.6378, 0.2642, -0.5007), (0.9656, 0.4, 0.5207), (0.7414, 0.1475, -0.5408), (0.6771, 0.1347, -0.5007), (1.025, 0.2039, 0.5207), (0.7559, -4.044e-09, -0.5408), (0.6904, -4.044e-09, -0.5007), (1.045, -2.19e-09, 0.5207), (0.7414, -0.1475, -0.5408), (0.6771, -0.1347, -0.5007), (1.025, -0.2039, 0.5207), (0.6378, -0.2642, -0.5007), (0.6984, -0.2893, -0.5408), (0.9656, -0.4, 0.5207), (0.6285, -0.42, -0.5408), (0.574, -0.3836, -0.5007), (0.869, -0.5806, 0.5207), (0.5345, -0.5345, -0.5408), (0.4882, -0.4882, -0.5007), (0.739, -0.739, 0.5207), (0.42, -0.6285, -0.5408), (0.3836, -0.574, -0.5007), (0.5806, -0.869, 0.5207), (0.2893, -0.6984, -0.5408), (0.2642, -0.6378, -0.5007), (0.4, -0.9656, 0.5207), (0.1347, -0.6771, -0.5007), (0.1475, -0.7414, -0.5408), (0.2039, -1.025, 0.5207), (3.846e-09, -0.7559, -0.5408), (3.846e-09, -0.6904, -0.5007), (4.058e-09, -1.045, 0.5207), (-0.1475, -0.7414, -0.5408), (-0.1347, -0.6771, -0.5007), (-0.2039, -1.025, 0.5207), (-0.2893, -0.6984, -0.5408), (-0.2642, -0.6378, -0.5007), (-0.4, -0.9656, 0.5207), (-0.42, -0.6285, -0.5408), (-0.3836, -0.574, -0.5007), (-0.5806, -0.869, 0.5207), (-0.5345, -0.5345, -0.5408), (-0.4882, -0.4882, -0.5007), (-0.739, -0.739, 0.5207), (-0.6285, -0.42, -0.5408), (-0.574, -0.3836, -0.5007), (-0.869, -0.5806, 0.5207), (-0.6984, -0.2893, -0.5408), (-0.6378, -0.2642, -0.5007), (-0.9656, -0.4, 0.5207), (-0.7414, -0.1475, -0.5408), (-0.6771, -0.1347, -0.5007), (-1.025, -0.2039, 0.5207), (-0.7559, -4.044e-09, -0.5408), (-0.6904, -4.044e-09, -0.5007), (-1.045, -2.19e-09, 0.5207), (-0.7414, 0.1475, -0.5408), (-0.6771, 0.1347, -0.5007), (-1.025, 0.2039, 0.5207), (-0.6984, 0.2893, -0.5408), (-0.6378, 0.2642, -0.5007), (-0.9656, 0.4, 0.5207), (-0.6285, 0.42, -0.5408), (-0.574, 0.3836, -0.5007), (-0.869, 0.5806, 0.5207), (-0.5345, 0.5345, -0.5408), (-0.4882, 0.4882, -0.5007), (-0.739, 0.739, 0.5207), (-0.42, 0.6285, -0.5408), (-0.3836, 0.574, -0.5007), (-0.5806, 0.869, 0.5207), (-0.2893, 0.6984, -0.5408), (-0.2642, 0.6378, -0.5007), (-0.4, 0.9656, 0.5207), (-0.1475, 0.7414, -0.5408), (-0.1347, 0.6771, -0.5007), (-0.2039, 1.025, 0.5207), (-0.7936, 0.5303, 0.5207), (-0.5303, 0.7936, 0.5207), (-0.6749, 0.6749, 0.5207), (-0.1862, 0.9362, 0.5207), (-0.3653, 0.8818, 0.5207), (0.1862, 0.9362, 0.5207), (4.058e-09, 0.9545, 0.5207), (-0.9545, -2.19e-09, 0.5207), (-0.9362, 0.1862, 0.5207), (-0.9362, -0.1862, 0.5207), (-0.7936, -0.5303, 0.5207), (-0.5303, -0.7936, 0.5207), (-0.6749, -0.6749, 0.5207), (-0.8818, -0.3653, 0.5207), (-0.1862, -0.9362, 0.5207), (0.1862, -0.9362, 0.5207), (4.058e-09, -0.9545, 0.5207), (0.6749, -0.6749, 0.5207), (0.5303, -0.7936, 0.5207), (0.7936, -0.5303, 0.5207), (0.3653, -0.8818, 0.5207), (0.5303, 0.7936, 0.5207), (0.7936, 0.5303, 0.5207), (0.6749, 0.6749, 0.5207), (0.9545, -2.19e-09, 0.5207), (0.9362, -0.1862, 0.5207), (0.9362, 0.1862, 0.5207), (0.8818, 0.3653, 0.5207), (-0.8818, 0.3653, 0.5207), (0.3653, 0.8818, 0.5207), (-0.3653, -0.8818, 0.5207), (0.8818, -0.3653, 0.5207), (-2.832e-08, 1.116, 0.5481), (0.2177, 1.095, 0.5481), (0.4271, 1.031, 0.5481), (0.6201, 0.928, 0.5481), (0.7892, 0.7892, 0.5481), (0.928, 0.6201, 0.5481), (1.031, 0.4271, 0.5481), (1.095, 0.2177, 0.5481), (1.116, -1.897e-09, 0.5481), (1.095, -0.2177, 0.5481), (1.031, -0.4271, 0.5481), (0.928, -0.6201, 0.5481), (0.7892, -0.7892, 0.5481), (0.6201, -0.928, 0.5481), (0.4271, -1.031, 0.5481), (0.2177, -1.095, 0.5481), (-2.832e-08, -1.116, 0.5481), (-0.2177, -1.095, 0.5481), (-0.4271, -1.031, 0.5481), (-0.6201, -0.928, 0.5481), (-0.7892, -0.7892, 0.5481), (-0.928, -0.6201, 0.5481), (-1.031, -0.4271, 0.5481), (-1.095, -0.2177, 0.5481), (-1.116, -1.897e-09, 0.5481), (-1.095, 0.2177, 0.5481), (-1.031, 0.4271, 0.5481), (-0.928, 0.6201, 0.5481), (-0.7892, 0.7892, 0.5481), (-0.6201, 0.928, 0.5481), (-0.4271, 1.031, 0.5481), (-0.2177, 1.095, 0.5481), (-0.8475, 0.5663, 0.5481), (-0.5663, 0.8475, 0.5481), (-0.7208, 0.7208, 0.5481), (-0.1989, 0.9997, 0.5481), (-0.3901, 0.9417, 0.5481), (0.1989, 0.9997, 0.5481), (-2.832e-08, 1.019, 0.5481), (-1.019, -1.897e-09, 0.5481), (-0.9997, 0.1989, 0.5481), (-0.9997, -0.1989, 0.5481), (-0.8475, -0.5663, 0.5481), (-0.5663, -0.8475, 0.5481), (-0.7208, -0.7208, 0.5481), (-0.9417, -0.3901, 0.5481), (-0.1989, -0.9997, 0.5481), (0.1989, -0.9997, 0.5481), (-2.832e-08, -1.019, 0.5481), (0.7208, -0.7208, 0.5481), (0.5663, -0.8475, 0.5481), (0.8475, -0.5663, 0.5481), (0.3901, -0.9417, 0.5481), (0.5663, 0.8475, 0.5481), (0.8475, 0.5663, 0.5481), (0.7208, 0.7208, 0.5481), (1.019, -1.897e-09, 0.5481), (0.9997, -0.1989, 0.5481), (0.9997, 0.1989, 0.5481), (0.9417, 0.3901, 0.5481), (-0.9417, 0.3901, 0.5481), (0.3901, 0.9417, 0.5481), (-0.3901, -0.9417, 0.5481), (0.9417, -0.3901, 0.5481), (-4.038e-08, 1.06, 0.5708), (0.2067, 1.039, 0.5708), (0.4055, 0.9791, 0.5708), (0.5887, 0.8811, 0.5708), (0.7493, 0.7493, 0.5708), (0.8811, 0.5887, 0.5708), (0.9791, 0.4055, 0.5708), (1.039, 0.2067, 0.5708), (1.06, -1.679e-09, 0.5708), (1.039, -0.2067, 0.5708), (0.9791, -0.4055, 0.5708), (0.8811, -0.5887, 0.5708), (0.7493, -0.7493, 0.5708), (0.5887, -0.8811, 0.5708), (0.4055, -0.9791, 0.5708), (0.2067, -1.039, 0.5708), (-4.038e-08, -1.06, 0.5708), (-0.2067, -1.039, 0.5708), (-0.4055, -0.9791, 0.5708), (-0.5887, -0.8811, 0.5708), (-0.7493, -0.7493, 0.5708), (-0.8811, -0.5887, 0.5708), (-0.9791, -0.4055, 0.5708), (-1.039, -0.2067, 0.5708), (-1.06, -1.679e-09, 0.5708), (-1.039, 0.2067, 0.5708), (-0.9791, 0.4055, 0.5708), (-0.8811, 0.5887, 0.5708), (-0.7493, 0.7493, 0.5708), (-0.5887, 0.8811, 0.5708), (-0.4055, 0.9791, 0.5708), (-0.2067, 1.039, 0.5708), (-0.8047, 0.5377, 0.5708), (-0.5377, 0.8047, 0.5708), (-0.6844, 0.6844, 0.5708), (-0.1888, 0.9492, 0.5708), (-0.3704, 0.8942, 0.5708), (0.1888, 0.9492, 0.5708), (-4.038e-08, 0.9678, 0.5708), (-0.9678, -1.679e-09, 0.5708), (-0.9492, 0.1888, 0.5708), (-0.9492, -0.1888, 0.5708), (-0.8047, -0.5377, 0.5708), (-0.5377, -0.8047, 0.5708), (-0.6844, -0.6844, 0.5708), (-0.8942, -0.3704, 0.5708), (-0.1888, -0.9492, 0.5708), (0.1888, -0.9492, 0.5708), (-4.038e-08, -0.9678, 0.5708), (0.6844, -0.6844, 0.5708), (0.5377, -0.8047, 0.5708), (0.8047, -0.5377, 0.5708), (0.3704, -0.8942, 0.5708), (0.5377, 0.8047, 0.5708), (0.8047, 0.5377, 0.5708), (0.6844, 0.6844, 0.5708), (0.9678, -1.679e-09, 0.5708), (0.9492, -0.1888, 0.5708), (0.9492, 0.1888, 0.5708), (0.8942, 0.3704, 0.5708), (-0.8942, 0.3704, 0.5708), (0.3704, 0.8942, 0.5708), (-0.3704, -0.8942, 0.5708), (0.8942, -0.3704, 0.5708)], [], [(0, 2, 5, 3), (3, 5, 8, 6), (6, 8, 11, 9), (9, 11, 14, 12), (12, 14, 17, 15), (15, 17, 20, 18), (18, 20, 23, 21), (21, 23, 26, 24), (24, 26, 29, 27), (27, 29, 32, 31), (31, 32, 35, 33), (33, 35, 38, 36), (36, 38, 41, 39), (39, 41, 44, 42), (42, 44, 47, 46), (46, 47, 50, 48), (48, 50, 53, 51), (51, 53, 56, 54), (54, 56, 59, 57), (57, 59, 62, 60), (60, 62, 65, 63), (63, 65, 68, 66), (66, 68, 71, 69), (69, 71, 74, 72), (72, 74, 77, 75), (75, 77, 80, 78), (78, 80, 83, 81), (81, 83, 86, 84), (84, 86, 89, 87), (87, 89, 92, 90), (65, 62, 148, 149), (111, 112, 176, 175), (90, 92, 95, 93), (93, 95, 2, 0), (93, 0, 3, 6, 9, 12, 15, 18, 21, 24, 27, 31, 33, 36, 39, 42, 46, 48, 51, 54, 57, 60, 63, 66, 69, 72, 75, 78, 81, 84, 87, 90), (102, 1, 4, 101), (101, 4, 7, 125), (125, 7, 10, 117), (117, 10, 13, 119), (13, 16, 118, 119), (16, 19, 123, 118), (19, 22, 122, 123), (22, 25, 120, 122), (25, 28, 121, 120), (28, 30, 127, 121), (30, 34, 115, 127), (34, 37, 113, 115), (37, 40, 114, 113), (40, 43, 116, 114), (43, 45, 111, 116), (45, 49, 112, 111), (49, 52, 110, 112), (52, 55, 126, 110), (126, 55, 58, 107), (58, 61, 108, 107), (108, 61, 64, 106), (106, 64, 67, 109), (109, 67, 70, 105), (105, 70, 73, 103), (103, 73, 76, 104), (104, 76, 79, 124), (124, 79, 82, 96), (96, 82, 85, 98), (98, 85, 88, 97), (97, 88, 91, 100), (100, 91, 94, 99), (99, 94, 1, 102), (85, 82, 79, 76, 73, 70, 67, 64, 61, 58, 55, 52, 49, 45, 43, 40, 37, 34, 30, 28, 25, 22, 19, 16, 13, 10, 7, 4, 1, 94, 91, 88), (130, 129, 193, 194), (179, 177, 241, 243), (124, 96, 160, 188), (95, 92, 158, 159), (29, 26, 136, 137), (74, 71, 151, 152), (38, 35, 139, 140), (113, 114, 178, 177), (115, 113, 177, 179), (116, 111, 175, 180), (71, 68, 150, 151), (35, 32, 138, 139), (108, 106, 170, 172), (117, 119, 183, 181), (80, 77, 153, 154), (44, 41, 141, 142), (106, 109, 173, 170), (8, 5, 129, 130), (112, 110, 174, 176), (77, 74, 152, 153), (41, 38, 140, 141), (50, 47, 143, 144), (101, 125, 189, 165), (102, 101, 165, 166), (86, 83, 155, 156), (126, 107, 171, 190), (5, 2, 128, 129), (114, 116, 180, 178), (127, 115, 179, 191), (14, 11, 131, 132), (83, 80, 154, 155), (56, 53, 145, 146), (47, 44, 142, 143), (92, 89, 157, 158), (119, 118, 182, 183), (11, 8, 130, 131), (120, 121, 185, 184), (125, 117, 181, 189), (20, 17, 133, 134), (122, 120, 184, 186), (98, 97, 161, 162), (118, 123, 187, 182), (89, 86, 156, 157), (97, 100, 164, 161), (53, 50, 144, 145), (62, 59, 147, 148), (104, 124, 188, 168), (99, 102, 166, 163), (100, 99, 163, 164), (110, 126, 190, 174), (17, 14, 132, 133), (26, 23, 135, 136), (103, 104, 168, 167), (121, 127, 191, 185), (2, 95, 159, 128), (105, 103, 167, 169), (68, 65, 149, 150), (59, 56, 146, 147), (107, 108, 172, 171), (23, 20, 134, 135), (123, 122, 186, 187), (32, 29, 137, 138), (96, 98, 162, 160), (109, 105, 169, 173), (254, 210, 209, 208, 207, 206, 205, 204, 203, 202, 255, 243, 241, 242, 244, 239, 240, 238), (255, 202, 201, 200, 199, 198, 197, 196, 195, 194, 193, 192, 223, 222, 221, 220, 219, 218, 217, 216, 215, 214, 213, 212, 211, 210, 254, 235, 236, 234, 237, 233, 231, 232, 252, 224, 226, 225, 228, 227, 230, 229, 253, 245, 247, 246, 251, 250, 248, 249), (141, 140, 204, 205), (180, 175, 239, 244), (132, 131, 195, 196), (166, 165, 229, 230), (181, 183, 247, 245), (134, 133, 197, 198), (143, 142, 206, 207), (165, 189, 253, 229), (136, 135, 199, 200), (145, 144, 208, 209), (190, 171, 235, 254), (138, 137, 201, 202), (191, 179, 243, 255), (140, 139, 203, 204), (147, 146, 210, 211), (189, 181, 245, 253), (142, 141, 205, 206), (149, 148, 212, 213), (144, 143, 207, 208), (151, 150, 214, 215), (146, 145, 209, 210), (153, 152, 216, 217), (148, 147, 211, 212), (155, 154, 218, 219), (150, 149, 213, 214), (157, 156, 220, 221), (187, 186, 250, 251), (128, 159, 223, 192), (188, 160, 224, 252), (160, 162, 226, 224), (152, 151, 215, 216), (172, 170, 234, 236), (154, 153, 217, 218), (170, 173, 237, 234), (156, 155, 219, 220), (176, 174, 238, 240), (158, 157, 221, 222), (178, 180, 244, 242), (162, 161, 225, 226), (183, 182, 246, 247), (161, 164, 228, 225), (184, 185, 249, 248), (163, 166, 230, 227), (186, 184, 248, 250), (129, 128, 192, 193), (167, 168, 232, 231), (182, 187, 251, 246), (131, 130, 194, 195), (169, 167, 231, 233), (168, 188, 252, 232), (164, 163, 227, 228), (171, 172, 236, 235), (174, 190, 254, 238), (133, 132, 196, 197), (173, 169, 233, 237), (135, 134, 198, 199), (175, 176, 240, 239), (185, 191, 255, 249), (137, 136, 200, 201), (177, 178, 242, 241), (159, 158, 222, 223), (139, 138, 202, 203)])
me_cylinder_004.polygons.foreach_set('use_smooth', [True] * 196)
me_cylinder_004.polygons.foreach_set('material_index', [0, 0, 0, 0, 0, 0, 0, 0, 0, 0, 0, 0, 0, 0, 0, 0, 0, 0, 0, 0, 0, 0, 0, 0, 0, 0, 0, 0, 0, 0, 0, 258, 0, 0, 0, 258, 258, 258, 258, 258, 258, 258, 258, 258, 258, 258, 258, 258, 258, 258, 258, 258, 258, 258, 258, 258, 258, 258, 258, 258, 258, 258, 258, 258, 258, 258, 258, 258, 0, 258, 258, 0, 0, 0, 0, 258, 258, 258, 0, 0, 258, 258, 0, 0, 258, 0, 258, 0, 0, 0, 258, 258, 0, 258, 0, 258, 258, 0, 0, 0, 0, 0, 258, 0, 258, 258, 0, 258, 258, 258, 0, 258, 0, 0, 258, 258, 258, 258, 0, 0, 258, 258, 0, 258, 0, 0, 258, 0, 258, 0, 258, 258, 0, 0, 0, 258, 0, 258, 258, 0, 0, 258, 0, 0, 258, 0, 258, 0, 0, 258, 0, 0, 0, 0, 0, 0, 0, 0, 0, 0, 258, 0, 258, 258, 0, 258, 0, 258, 0, 258, 0, 258, 258, 258, 258, 258, 258, 258, 0, 258, 258, 0, 258, 258, 258, 258, 258, 0, 258, 0, 258, 258, 0, 258, 0, 0])
_uv = me_cylinder_004.uv_layers.new(name='UVMap')
_uv.uv.foreach_set('vector', [0.7799, 0.1564, 0.7799, 0.6211, 0.7618, 0.6211, 0.7618, 0.1564, 0.7618, 0.1564, 0.7618, 0.6211, 0.7436, 0.6211, 0.7436, 0.1564, 0.7436, 0.1564, 0.7436, 0.6211, 0.7255, 0.6211, 0.7255, 0.1564, 0.7255, 0.1564, 0.7255, 0.6211, 0.7074, 0.6211, 0.7074, 0.1564, 0.7074, 0.1564, 0.7074, 0.6211, 0.6893, 0.6211, 0.6893, 0.1564, 0.6893, 0.1564, 0.6893, 0.6211, 0.6711, 0.6211, 0.6711, 0.1564, 0.6711, 0.1564, 0.6711, 0.6211, 0.653, 0.6211, 0.653, 0.1564, 0.653, 0.1564, 0.653, 0.6211, 0.6349, 0.6211, 0.6349, 0.1564, 0.6349, 0.1564, 0.6349, 0.6211, 0.6167, 0.6211, 0.6167, 0.1564, 0.6167, 0.1564, 0.6167, 0.6211, 0.5986, 0.6211, 0.5986, 0.1564, 0.5986, 0.1564, 0.5986, 0.6211, 0.5805, 0.6211, 0.5805, 0.1564, 0.5805, 0.1564, 0.5805, 0.6211, 0.5623, 0.6211, 0.5623, 0.1564, 0.5623, 0.1564, 0.5623, 0.6211, 0.5442, 0.6211, 0.5442, 0.1564, 0.5442, 0.1564, 0.5442, 0.6211, 0.5261, 0.6211, 0.5261, 0.1564, 0.5261, 0.1564, 0.5261, 0.6211, 0.5079, 0.6211, 0.5079, 0.1564, 0.5079, 0.1564, 0.5079, 0.6211, 0.4898, 0.6211, 0.4898, 0.1564, 0.4898, 0.1564, 0.4898, 0.6211, 0.4717, 0.6211, 0.4717, 0.1564, 0.4717, 0.1564, 0.4717, 0.6211, 0.4536, 0.6211, 0.4536, 0.1564, 0.4536, 0.1564, 0.4536, 0.6211, 0.4354, 0.6211, 0.4354, 0.1564, 0.4354, 0.1564, 0.4354, 0.6211, 0.4173, 0.6211, 0.4173, 0.1564, 0.4173, 0.1564, 0.4173, 0.6211, 0.3992, 0.6211, 0.3992, 0.1564, 0.3992, 0.1564, 0.3992, 0.6211, 0.381, 0.6211, 0.381, 0.1564, 0.381, 0.1564, 0.381, 0.6211, 0.3629, 0.6211, 0.3629, 0.1564, 0.3629, 0.1564, 0.3629, 0.6211, 0.3448, 0.6211, 0.3448, 0.1564, 0.3448, 0.1564, 0.3448, 0.6211, 0.3266, 0.6211, 0.3266, 0.1564, 0.3266, 0.1564, 0.3266, 0.6211, 0.3085, 0.6211, 0.3085, 0.1564, 0.3085, 0.1564, 0.3085, 0.6211, 0.2904, 0.6211, 0.2904, 0.1564, 0.2904, 0.1564, 0.2904, 0.6211, 0.2723, 0.6211, 0.2723, 0.1564, 0.2723, 0.1564, 0.2723, 0.6211, 0.2541, 0.6211, 0.2541, 0.1564, 0.2541, 0.1564, 0.2541, 0.6211, 0.236, 0.6211, 0.236, 0.1564, 0.3992, 0.6211, 0.4173, 0.6211, 0.4173, 0.6211, 0.3992, 0.6211, 0.4717, 0.09004, 0.4898, 0.09004, 0.4898, 0.09004, 0.4717, 0.09004, 0.236, 0.1564, 0.236, 0.6211, 0.2179, 0.6211, 0.2179, 0.1564, 0.2179, 0.1564, 0.2179, 0.6211, 0.1997, 0.6211, 0.1997, 0.1564, 0.7856, -0.2739, 0.7704, -0.2376, 0.76, -0.1972, 0.7547, -0.1543, 0.7547, -0.1106, 0.76, -0.0677, 0.7704, -0.0273, 0.7856, 0.009053, 0.8049, 0.03997, 0.8276, 0.06426, 0.8528, 0.08099, 0.8796, 0.08952, 0.9069, 0.08952, 0.9336, 0.08099, 0.9589, 0.06426, 0.9816, 0.03997, 1.001, 0.009052, 1.016, -0.0273, 1.026, -0.0677, 1.032, -0.1106, 1.032, -0.1543, 1.026, -0.1972, 1.016, -0.2376, 1.001, -0.2739, 0.9816, -0.3049, 0.9589, -0.3291, 0.9336, -0.3459, 0.9069, -0.3544, 0.8796, -0.3544, 0.8528, -0.3459, 0.8276, -0.3291, 0.8049, -0.3049, 0.1997, 0.09004, 0.1997, 0.1559, 0.2179, 0.1559, 0.2179, 0.09004, 0.2179, 0.09004, 0.2179, 0.1559, 0.236, 0.1559, 0.236, 0.09004, 0.236, 0.09004, 0.236, 0.1559, 0.2541, 0.1559, 0.2541, 0.09004, 0.2541, 0.09004, 0.2541, 0.1559, 0.2723, 0.1559, 0.2722, 0.09004, 0.2723, 0.1559, 0.2904, 0.1559, 0.2904, 0.09004, 0.2722, 0.09004, 0.2904, 0.1559, 0.3085, 0.1559, 0.3085, 0.09004, 0.2904, 0.09004, 0.3085, 0.1559, 0.3266, 0.1559, 0.3266, 0.09004, 0.3085, 0.09004, 0.3266, 0.1559, 0.3448, 0.1559, 0.3448, 0.09004, 0.3266, 0.09004, 0.3448, 0.1559, 0.3629, 0.1559, 0.3629, 0.09004, 0.3448, 0.09004, 0.3629, 0.1559, 0.381, 0.1559, 0.381, 0.09004, 0.3629, 0.09004, 0.381, 0.1559, 0.3992, 0.1559, 0.3992, 0.09004, 0.381, 0.09004, 0.3992, 0.1559, 0.4173, 0.1559, 0.4173, 0.09004, 0.3992, 0.09004, 0.4173, 0.1559, 0.4354, 0.1559, 0.4354, 0.09004, 0.4173, 0.09004, 0.4354, 0.1559, 0.4536, 0.1559, 0.4536, 0.09004, 0.4354, 0.09004, 0.4536, 0.1559, 0.4717, 0.1559, 0.4717, 0.09004, 0.4536, 0.09004, 0.4717, 0.1559, 0.4898, 0.1559, 0.4898, 0.09004, 0.4717, 0.09004, 0.4898, 0.1559, 0.5079, 0.1559, 0.5079, 0.09004, 0.4898, 0.09004, 0.5079, 0.1559, 0.5261, 0.1559, 0.5261, 0.09004, 0.5079, 0.09004, 0.5261, 0.09004, 0.5261, 0.1559, 0.5442, 0.1559, 0.5442, 0.09004, 0.5442, 0.1559, 0.5623, 0.1559, 0.5623, 0.09004, 0.5442, 0.09004, 0.5623, 0.09004, 0.5623, 0.1559, 0.5805, 0.1559, 0.5805, 0.09004, 0.5805, 0.09004, 0.5805, 0.1559, 0.5986, 0.1559, 0.5986, 0.09004, 0.5986, 0.09004, 0.5986, 0.1559, 0.6167, 0.1559, 0.6167, 0.09004, 0.6167, 0.09004, 0.6167, 0.1559, 0.6349, 0.1559, 0.6349, 0.09004, 0.6349, 0.09004, 0.6349, 0.1559, 0.653, 0.1559, 0.653, 0.09004, 0.653, 0.09004, 0.653, 0.1559, 0.6711, 0.1559, 0.6711, 0.09004, 0.6711, 0.09004, 0.6711, 0.1559, 0.6893, 0.1559, 0.6893, 0.09004, 0.6893, 0.09004, 0.6893, 0.1559, 0.7074, 0.1559, 0.7074, 0.09004, 0.7074, 0.09004, 0.7074, 0.1559, 0.7255, 0.1559, 0.7255, 0.09004, 0.7255, 0.09004, 0.7255, 0.1559, 0.7436, 0.1559, 0.7436, 0.09004, 0.7436, 0.09004, 0.7436, 0.1559, 0.7618, 0.1559, 0.7618, 0.09004, 0.7618, 0.09004, 0.7618, 0.1559, 0.7799, 0.1559, 0.7799, 0.09004, 0.5753, -0.3459, 0.6021, -0.3544, 0.6294, -0.3544, 0.6562, -0.3459, 0.6814, -0.3291, 0.7041, -0.3049, 0.7234, -0.2739, 0.7386, -0.2376, 0.749, -0.1972, 0.7543, -0.1543, 0.7543, -0.1106, 0.749, -0.0677, 0.7386, -0.0273, 0.7234, 0.009052, 0.7041, 0.03997, 0.6814, 0.06426, 0.6562, 0.08099, 0.6294, 0.08952, 0.6021, 0.08952, 0.5753, 0.08099, 0.5501, 0.06426, 0.5274, 0.03997, 0.5081, 0.009053, 0.493, -0.0273, 0.4825, -0.0677, 0.4772, -0.1106, 0.4772, -0.1543, 0.4825, -0.1972, 0.493, -0.2376, 0.5081, -0.2739, 0.5274, -0.3049, 0.5501, -0.3291, 0.7436, 0.6211, 0.7618, 0.6211, 0.7618, 0.6211, 0.7436, 0.6211, 0.3992, 0.09004, 0.4173, 0.09004, 0.4173, 0.09004, 0.3992, 0.09004, 0.6711, 0.09004, 0.6893, 0.09004, 0.6893, 0.09004, 0.6711, 0.09004, 0.2179, 0.6211, 0.236, 0.6211, 0.236, 0.6211, 0.2179, 0.6211, 0.6167, 0.6211, 0.6349, 0.6211, 0.6349, 0.6211, 0.6167, 0.6211, 0.3448, 0.6211, 0.3629, 0.6211, 0.3629, 0.6211, 0.3448, 0.6211, 0.5623, 0.6211, 0.5805, 0.6211, 0.5805, 0.6211, 0.5623, 0.6211, 0.4173, 0.09004, 0.4354, 0.09004, 0.4354, 0.09004, 0.4173, 0.09004, 0.3992, 0.09004, 0.4173, 0.09004, 0.4173, 0.09004, 0.3992, 0.09004, 0.4536, 0.09004, 0.4717, 0.09004, 0.4717, 0.09004, 0.4536, 0.09004, 0.3629, 0.6211, 0.381, 0.6211, 0.381, 0.6211, 0.3629, 0.6211, 0.5805, 0.6211, 0.5986, 0.6211, 0.5986, 0.6211, 0.5805, 0.6211, 0.5623, 0.09004, 0.5805, 0.09004, 0.5805, 0.09004, 0.5623, 0.09004, 0.2541, 0.09004, 0.2722, 0.09004, 0.2722, 0.09004, 0.2541, 0.09004, 0.3085, 0.6211, 0.3266, 0.6211, 0.3266, 0.6211, 0.3085, 0.6211, 0.5261, 0.6211, 0.5442, 0.6211, 0.5442, 0.6211, 0.5261, 0.6211, 0.5805, 0.09004, 0.5986, 0.09004, 0.5986, 0.09004, 0.5805, 0.09004, 0.7436, 0.6211, 0.7618, 0.6211, 0.7618, 0.6211, 0.7436, 0.6211, 0.4898, 0.09004, 0.5079, 0.09004, 0.5079, 0.09004, 0.4898, 0.09004, 0.3266, 0.6211, 0.3448, 0.6211, 0.3448, 0.6211, 0.3266, 0.6211, 0.5442, 0.6211, 0.5623, 0.6211, 0.5623, 0.6211, 0.5442, 0.6211, 0.4898, 0.6211, 0.5079, 0.6211, 0.5079, 0.6211, 0.4898, 0.6211, 0.2179, 0.09004, 0.236, 0.09004, 0.236, 0.09004, 0.2179, 0.09004, 0.1997, 0.09004, 0.2179, 0.09004, 0.2179, 0.09004, 0.1997, 0.09004, 0.2723, 0.6211, 0.2904, 0.6211, 0.2904, 0.6211, 0.2723, 0.6211, 0.5261, 0.09004, 0.5442, 0.09004, 0.5442, 0.09004, 0.5261, 0.09004, 0.7618, 0.6211, 0.7799, 0.6211, 0.7799, 0.6211, 0.7618, 0.6211, 0.4354, 0.09004, 0.4536, 0.09004, 0.4536, 0.09004, 0.4354, 0.09004, 0.381, 0.09004, 0.3992, 0.09004, 0.3992, 0.09004, 0.381, 0.09004, 0.7074, 0.6211, 0.7255, 0.6211, 0.7255, 0.6211, 0.7074, 0.6211, 0.2904, 0.6211, 0.3085, 0.6211, 0.3085, 0.6211, 0.2904, 0.6211, 0.4536, 0.6211, 0.4717, 0.6211, 0.4717, 0.6211, 0.4536, 0.6211, 0.5079, 0.6211, 0.5261, 0.6211, 0.5261, 0.6211, 0.5079, 0.6211, 0.236, 0.6211, 0.2541, 0.6211, 0.2541, 0.6211, 0.236, 0.6211, 0.2722, 0.09004, 0.2904, 0.09004, 0.2904, 0.09004, 0.2722, 0.09004, 0.7255, 0.6211, 0.7436, 0.6211, 0.7436, 0.6211, 0.7255, 0.6211, 0.3448, 0.09004, 0.3629, 0.09004, 0.3629, 0.09004, 0.3448, 0.09004, 0.236, 0.09004, 0.2541, 0.09004, 0.2541, 0.09004, 0.236, 0.09004, 0.6711, 0.6211, 0.6893, 0.6211, 0.6893, 0.6211, 0.6711, 0.6211, 0.3266, 0.09004, 0.3448, 0.09004, 0.3448, 0.09004, 0.3266, 0.09004, 0.7074, 0.09004, 0.7255, 0.09004, 0.7255, 0.09004, 0.7074, 0.09004, 0.2904, 0.09004, 0.3085, 0.09004, 0.3085, 0.09004, 0.2904, 0.09004, 0.2541, 0.6211, 0.2723, 0.6211, 0.2723, 0.6211, 0.2541, 0.6211, 0.7255, 0.09004, 0.7436, 0.09004, 0.7436, 0.09004, 0.7255, 0.09004, 0.4717, 0.6211, 0.4898, 0.6211, 0.4898, 0.6211, 0.4717, 0.6211, 0.4173, 0.6211, 0.4354, 0.6211, 0.4354, 0.6211, 0.4173, 0.6211, 0.653, 0.09004, 0.6711, 0.09004, 0.6711, 0.09004, 0.653, 0.09004, 0.7618, 0.09004, 0.7799, 0.09004, 0.7799, 0.09004, 0.7618, 0.09004, 0.7436, 0.09004, 0.7618, 0.09004, 0.7618, 0.09004, 0.7436, 0.09004, 0.5079, 0.09004, 0.5261, 0.09004, 0.5261, 0.09004, 0.5079, 0.09004, 0.6893, 0.6211, 0.7074, 0.6211, 0.7074, 0.6211, 0.6893, 0.6211, 0.6349, 0.6211, 0.653, 0.6211, 0.653, 0.6211, 0.6349, 0.6211, 0.6349, 0.09004, 0.653, 0.09004, 0.653, 0.09004, 0.6349, 0.09004, 0.3629, 0.09004, 0.381, 0.09004, 0.381, 0.09004, 0.3629, 0.09004, 0.1997, 0.6211, 0.2179, 0.6211, 0.2179, 0.6211, 0.1997, 0.6211, 0.6167, 0.09004, 0.6349, 0.09004, 0.6349, 0.09004, 0.6167, 0.09004, 0.381, 0.6211, 0.3992, 0.6211, 0.3992, 0.6211, 0.381, 0.6211, 0.4354, 0.6211, 0.4536, 0.6211, 0.4536, 0.6211, 0.4354, 0.6211, 0.5442, 0.09004, 0.5623, 0.09004, 0.5623, 0.09004, 0.5442, 0.09004, 0.653, 0.6211, 0.6711, 0.6211, 0.6711, 0.6211, 0.653, 0.6211, 0.3085, 0.09004, 0.3266, 0.09004, 0.3266, 0.09004, 0.3085, 0.09004, 0.5986, 0.6211, 0.6167, 0.6211, 0.6167, 0.6211, 0.5986, 0.6211, 0.6893, 0.09004, 0.7074, 0.09004, 0.7074, 0.09004, 0.6893, 0.09004, 0.5986, 0.09004, 0.6167, 0.09004, 0.6167, 0.09004, 0.5986, 0.09004, 0.24, -0.2617, 0.2307, -0.2739, 0.25, -0.3049, 0.2727, -0.3291, 0.2979, -0.3459, 0.3247, -0.3544, 0.3519, -0.3544, 0.3787, -0.3459, 0.4039, -0.3291, 0.4266, -0.3049, 0.419, -0.2899, 0.3982, -0.3121, 0.3752, -0.3274, 0.3508, -0.3352, 0.3258, -0.3352, 0.3014, -0.3274, 0.2784, -0.3121, 0.2576, -0.2899, 0.419, -0.2899, 0.4266, -0.3049, 0.4459, -0.2739, 0.4611, -0.2376, 0.4715, -0.1972, 0.4769, -0.1543, 0.4769, -0.1106, 0.4715, -0.0677, 0.4611, -0.0273, 0.4459, 0.009053, 0.4266, 0.03997, 0.4039, 0.06426, 0.3787, 0.08099, 0.3519, 0.08952, 0.3247, 0.08952, 0.2979, 0.08099, 0.2727, 0.06426, 0.25, 0.03997, 0.2307, 0.009052, 0.2155, -0.0273, 0.2051, -0.0677, 0.1997, -0.1106, 0.1997, -0.1543, 0.2051, -0.1972, 0.2155, -0.2376, 0.2307, -0.2739, 0.24, -0.2617, 0.2261, -0.2285, 0.2166, -0.1916, 0.2117, -0.1524, 0.2117, -0.1125, 0.2166, -0.07331, 0.2261, -0.03642, 0.24, -0.003217, 0.2576, 0.02502, 0.2784, 0.0472, 0.3014, 0.06249, 0.3258, 0.07028, 0.3508, 0.07028, 0.3752, 0.06249, 0.3982, 0.0472, 0.419, 0.02502, 0.4366, -0.003217, 0.4505, -0.03642, 0.46, -0.07331, 0.4649, -0.1125, 0.4649, -0.1524, 0.46, -0.1916, 0.4505, -0.2285, 0.4366, -0.2617, 0.5442, 0.6211, 0.5623, 0.6211, 0.5623, 0.6211, 0.5442, 0.6211, 0.4536, 0.09004, 0.4717, 0.09004, 0.4717, 0.09004, 0.4536, 0.09004, 0.7074, 0.6211, 0.7255, 0.6211, 0.7255, 0.6211, 0.7074, 0.6211, 0.1997, 0.09004, 0.2179, 0.09004, 0.2179, 0.09004, 0.1997, 0.09004, 0.2541, 0.09004, 0.2722, 0.09004, 0.2722, 0.09004, 0.2541, 0.09004, 0.6711, 0.6211, 0.6893, 0.6211, 0.6893, 0.6211, 0.6711, 0.6211, 0.5079, 0.6211, 0.5261, 0.6211, 0.5261, 0.6211, 0.5079, 0.6211, 0.2179, 0.09004, 0.236, 0.09004, 0.236, 0.09004, 0.2179, 0.09004, 0.6349, 0.6211, 0.653, 0.6211, 0.653, 0.6211, 0.6349, 0.6211, 0.4717, 0.6211, 0.4898, 0.6211, 0.4898, 0.6211, 0.4717, 0.6211, 0.5261, 0.09004, 0.5442, 0.09004, 0.5442, 0.09004, 0.5261, 0.09004, 0.5986, 0.6211, 0.6167, 0.6211, 0.6167, 0.6211, 0.5986, 0.6211, 0.381, 0.09004, 0.3992, 0.09004, 0.3992, 0.09004, 0.381, 0.09004, 0.5623, 0.6211, 0.5805, 0.6211, 0.5805, 0.6211, 0.5623, 0.6211, 0.4354, 0.6211, 0.4536, 0.6211, 0.4536, 0.6211, 0.4354, 0.6211, 0.236, 0.09004, 0.2541, 0.09004, 0.2541, 0.09004, 0.236, 0.09004, 0.5261, 0.6211, 0.5442, 0.6211, 0.5442, 0.6211, 0.5261, 0.6211, 0.3992, 0.6211, 0.4173, 0.6211, 0.4173, 0.6211, 0.3992, 0.6211, 0.4898, 0.6211, 0.5079, 0.6211, 0.5079, 0.6211, 0.4898, 0.6211, 0.3629, 0.6211, 0.381, 0.6211, 0.381, 0.6211, 0.3629, 0.6211, 0.4536, 0.6211, 0.4717, 0.6211, 0.4717, 0.6211, 0.4536, 0.6211, 0.3266, 0.6211, 0.3448, 0.6211, 0.3448, 0.6211, 0.3266, 0.6211, 0.4173, 0.6211, 0.4354, 0.6211, 0.4354, 0.6211, 0.4173, 0.6211, 0.2904, 0.6211, 0.3085, 0.6211, 0.3085, 0.6211, 0.2904, 0.6211, 0.381, 0.6211, 0.3992, 0.6211, 0.3992, 0.6211, 0.381, 0.6211, 0.2541, 0.6211, 0.2723, 0.6211, 0.2723, 0.6211, 0.2541, 0.6211, 0.3085, 0.09004, 0.3266, 0.09004, 0.3266, 0.09004, 0.3085, 0.09004, 0.1997, 0.6211, 0.2179, 0.6211, 0.2179, 0.6211, 0.1997, 0.6211, 0.6711, 0.09004, 0.6893, 0.09004, 0.6893, 0.09004, 0.6711, 0.09004, 0.6893, 0.09004, 0.7074, 0.09004, 0.7074, 0.09004, 0.6893, 0.09004, 0.3448, 0.6211, 0.3629, 0.6211, 0.3629, 0.6211, 0.3448, 0.6211, 0.5623, 0.09004, 0.5805, 0.09004, 0.5805, 0.09004, 0.5623, 0.09004, 0.3085, 0.6211, 0.3266, 0.6211, 0.3266, 0.6211, 0.3085, 0.6211, 0.5805, 0.09004, 0.5986, 0.09004, 0.5986, 0.09004, 0.5805, 0.09004, 0.2723, 0.6211, 0.2904, 0.6211, 0.2904, 0.6211, 0.2723, 0.6211, 0.4898, 0.09004, 0.5079, 0.09004, 0.5079, 0.09004, 0.4898, 0.09004, 0.236, 0.6211, 0.2541, 0.6211, 0.2541, 0.6211, 0.236, 0.6211, 0.4354, 0.09004, 0.4536, 0.09004, 0.4536, 0.09004, 0.4354, 0.09004, 0.7074, 0.09004, 0.7255, 0.09004, 0.7255, 0.09004, 0.7074, 0.09004, 0.2722, 0.09004, 0.2904, 0.09004, 0.2904, 0.09004, 0.2722, 0.09004, 0.7255, 0.09004, 0.7436, 0.09004, 0.7436, 0.09004, 0.7255, 0.09004, 0.3448, 0.09004, 0.3629, 0.09004, 0.3629, 0.09004, 0.3448, 0.09004, 0.7618, 0.09004, 0.7799, 0.09004, 0.7799, 0.09004, 0.7618, 0.09004, 0.3266, 0.09004, 0.3448, 0.09004, 0.3448, 0.09004, 0.3266, 0.09004, 0.7618, 0.6211, 0.7799, 0.6211, 0.7799, 0.6211, 0.7618, 0.6211, 0.6349, 0.09004, 0.653, 0.09004, 0.653, 0.09004, 0.6349, 0.09004, 0.2904, 0.09004, 0.3085, 0.09004, 0.3085, 0.09004, 0.2904, 0.09004, 0.7255, 0.6211, 0.7436, 0.6211, 0.7436, 0.6211, 0.7255, 0.6211, 0.6167, 0.09004, 0.6349, 0.09004, 0.6349, 0.09004, 0.6167, 0.09004, 0.653, 0.09004, 0.6711, 0.09004, 0.6711, 0.09004, 0.653, 0.09004, 0.7436, 0.09004, 0.7618, 0.09004, 0.7618, 0.09004, 0.7436, 0.09004, 0.5442, 0.09004, 0.5623, 0.09004, 0.5623, 0.09004, 0.5442, 0.09004, 0.5079, 0.09004, 0.5261, 0.09004, 0.5261, 0.09004, 0.5079, 0.09004, 0.6893, 0.6211, 0.7074, 0.6211, 0.7074, 0.6211, 0.6893, 0.6211, 0.5986, 0.09004, 0.6167, 0.09004, 0.6167, 0.09004, 0.5986, 0.09004, 0.653, 0.6211, 0.6711, 0.6211, 0.6711, 0.6211, 0.653, 0.6211, 0.4717, 0.09004, 0.4898, 0.09004, 0.4898, 0.09004, 0.4717, 0.09004, 0.3629, 0.09004, 0.381, 0.09004, 0.381, 0.09004, 0.3629, 0.09004, 0.6167, 0.6211, 0.6349, 0.6211, 0.6349, 0.6211, 0.6167, 0.6211, 0.4173, 0.09004, 0.4354, 0.09004, 0.4354, 0.09004, 0.4173, 0.09004, 0.2179, 0.6211, 0.236, 0.6211, 0.236, 0.6211, 0.2179, 0.6211, 0.5805, 0.6211, 0.5986, 0.6211, 0.5986, 0.6211, 0.5805, 0.6211])
me_cylinder_004.materials.append(mat_material_004)
me_cylinder_004.update()
me_cylinder_006 = bpy.data.meshes.new('Cylinder.006')
me_cylinder_006.from_pydata([(0.0, 1.0, -1.0), (0.0, 1.0, 1.0), (0.1951, 0.9808, -1.0), (0.1951, 0.9808, 1.0), (0.3827, 0.9239, -1.0), (0.3827, 0.9239, 1.0), (0.5556, 0.8315, -1.0), (0.5556, 0.8315, 1.0), (0.7071, 0.7071, -1.0), (0.7071, 0.7071, 1.0), (0.8315, 0.5556, -1.0), (0.8315, 0.5556, 1.0), (0.9239, 0.3827, -1.0), (0.9239, 0.3827, 1.0), (0.9808, 0.1951, -1.0), (0.9808, 0.1951, 1.0), (1.0, 0.0, -1.0), (1.0, 0.0, 1.0), (0.9808, -0.1951, -1.0), (0.9808, -0.1951, 1.0), (0.9239, -0.3827, -1.0), (0.9239, -0.3827, 1.0), (0.8315, -0.5556, -1.0), (0.8315, -0.5556, 1.0), (0.7071, -0.7071, -1.0), (0.7071, -0.7071, 1.0), (0.5556, -0.8315, -1.0), (0.5556, -0.8315, 1.0), (0.3827, -0.9239, -1.0), (0.3827, -0.9239, 1.0), (0.1951, -0.9808, -1.0), (0.1951, -0.9808, 1.0), (0.0, -1.0, -1.0), (0.0, -1.0, 1.0), (-0.1951, -0.9808, -1.0), (-0.1951, -0.9808, 1.0), (-0.3827, -0.9239, -1.0), (-0.3827, -0.9239, 1.0), (-0.5556, -0.8315, -1.0), (-0.5556, -0.8315, 1.0), (-0.7071, -0.7071, -1.0), (-0.7071, -0.7071, 1.0), (-0.8315, -0.5556, -1.0), (-0.8315, -0.5556, 1.0), (-0.9239, -0.3827, -1.0), (-0.9239, -0.3827, 1.0), (-0.9808, -0.1951, -1.0), (-0.9808, -0.1951, 1.0), (-1.0, 0.0, -1.0), (-1.0, 0.0, 1.0), (-0.9808, 0.1951, -1.0), (-0.9808, 0.1951, 1.0), (-0.9239, 0.3827, -1.0), (-0.9239, 0.3827, 1.0), (-0.8315, 0.5556, -1.0), (-0.8315, 0.5556, 1.0), (-0.7071, 0.7071, -1.0), (-0.7071, 0.7071, 1.0), (-0.5556, 0.8315, -1.0), (-0.5556, 0.8315, 1.0), (-0.3827, 0.9239, -1.0), (-0.3827, 0.9239, 1.0), (-0.1951, 0.9808, -1.0), (-0.1951, 0.9808, 1.0), (-0.1903, 0.9568, 1.0), (4.956e-09, 0.9755, 1.0), (0.1903, 0.9568, 1.0), (-0.8111, 0.542, 1.0), (-0.6898, 0.6898, 1.0), (-0.542, 0.8111, 1.0), (-0.9568, -0.1903, 1.0), (-0.9755, -5.198e-09, 1.0), (-0.9568, 0.1903, 1.0), (-0.8111, -0.542, 1.0), (-0.542, -0.8111, 1.0), (-0.6898, -0.6898, 1.0), (-0.1903, -0.9568, 1.0), (0.1903, -0.9568, 1.0), (4.956e-09, -0.9755, 1.0), (0.542, -0.8111, 1.0), (0.8111, -0.542, 1.0), (0.6898, -0.6898, 1.0), (0.9755, -5.198e-09, 1.0), (0.9568, -0.1903, 1.0), (0.9568, 0.1903, 1.0), (0.542, 0.8111, 1.0), (0.6898, 0.6898, 1.0), (0.8111, 0.542, 1.0), (-0.3733, 0.9013, 1.0), (-0.9013, -0.3733, 1.0), (0.3733, -0.9013, 1.0), (0.9013, 0.3733, 1.0), (-0.9013, 0.3733, 1.0), (0.3733, 0.9013, 1.0), (-0.3733, -0.9013, 1.0), (0.9013, -0.3733, 1.0), (4.961e-09, 0.9821, -1.0), (0.3759, 0.9074, -1.0), (0.6945, 0.6945, -1.0), (0.9074, 0.3759, -1.0), (0.9821, -5.156e-09, -1.0), (0.9074, -0.3759, -1.0), (0.6945, -0.6945, -1.0), (0.3759, -0.9074, -1.0), (4.961e-09, -0.9821, -1.0), (-0.3759, -0.9074, -1.0), (-0.6945, -0.6945, -1.0), (-0.9074, -0.3759, -1.0), (-0.9821, -5.156e-09, -1.0), (-0.9074, 0.3759, -1.0), (-0.6945, 0.6945, -1.0), (-0.3759, 0.9074, -1.0), (0.1916, 0.9633, -1.0), (0.8166, 0.5457, -1.0), (0.9633, -0.1916, -1.0), (0.5457, -0.8166, -1.0), (-0.1916, -0.9633, -1.0), (-0.8166, -0.5457, -1.0), (-0.9633, 0.1916, -1.0), (-0.5457, 0.8166, -1.0), (0.5457, 0.8166, -1.0), (0.8166, -0.5457, -1.0), (-0.5457, -0.8166, -1.0), (-0.8166, 0.5457, -1.0), (0.1916, -0.9633, -1.0), (0.9633, 0.1916, -1.0), (-0.9633, -0.1916, -1.0), (-0.1916, 0.9633, -1.0)], [], [(0, 1, 3, 2), (2, 3, 5, 4), (4, 5, 7, 6), (6, 7, 9, 8), (8, 9, 11, 10), (10, 11, 13, 12), (12, 13, 15, 14), (14, 15, 17, 16), (16, 17, 19, 18), (18, 19, 21, 20), (20, 21, 23, 22), (22, 23, 25, 24), (24, 25, 27, 26), (26, 27, 29, 28), (28, 29, 31, 30), (30, 31, 33, 32), (32, 33, 35, 34), (34, 35, 37, 36), (36, 37, 39, 38), (38, 39, 41, 40), (40, 41, 43, 42), (42, 43, 45, 44), (44, 45, 47, 46), (46, 47, 49, 48), (48, 49, 51, 50), (50, 51, 53, 52), (52, 53, 55, 54), (54, 55, 57, 56), (56, 57, 59, 58), (58, 59, 61, 60), (93, 5, 3, 1, 63, 61, 59, 57, 55, 53, 51, 49, 47, 45, 43, 41, 39, 37, 35, 33, 31, 29, 27, 25, 23, 21, 95, 80, 81, 79, 90, 77, 78, 76, 94, 74, 75, 73, 89, 70, 71, 72, 92, 67, 68, 69, 88, 64, 65, 66), (95, 21, 19, 17, 15, 13, 11, 9, 7, 5, 93, 85, 86, 87, 91, 84, 82, 83), (60, 61, 63, 62), (62, 63, 1, 0), (99, 12, 14, 16, 18, 20, 101, 114, 100, 125), (101, 20, 22, 24, 26, 28, 30, 32, 34, 36, 38, 40, 42, 44, 46, 48, 50, 52, 54, 56, 58, 60, 62, 0, 2, 4, 6, 8, 10, 12, 99, 113, 98, 120, 97, 112, 96, 127, 111, 119, 110, 123, 109, 118, 108, 126, 107, 117, 106, 122, 105, 116, 104, 124, 103, 115, 102, 121), (112, 66, 65, 96), (97, 93, 66, 112), (120, 85, 93, 97), (98, 86, 85, 120), (86, 98, 113, 87), (87, 113, 99, 91), (91, 99, 125, 84), (82, 84, 125, 100), (83, 82, 100, 114), (95, 83, 114, 101), (80, 95, 101, 121), (102, 81, 80, 121), (81, 102, 115, 79), (79, 115, 103, 90), (90, 103, 124, 77), (78, 77, 124, 104), (76, 78, 104, 116), (94, 76, 116, 105), (74, 94, 105, 122), (106, 75, 74, 122), (75, 106, 117, 73), (73, 117, 107, 89), (89, 107, 126, 70), (108, 71, 70, 126), (118, 72, 71, 108), (109, 92, 72, 118), (123, 67, 92, 109), (110, 68, 67, 123), (68, 110, 119, 69), (69, 119, 111, 88), (88, 111, 127, 64), (96, 65, 64, 127)])
me_cylinder_006.polygons.foreach_set('use_smooth', [True] * 68)
_uv = me_cylinder_006.uv_layers.new(name='UVMap')
_uv.uv.foreach_set('vector', [1.0, 0.5, 1.0, 1.0, 0.9688, 1.0, 0.9688, 0.5, 0.9688, 0.5, 0.9688, 1.0, 0.9375, 1.0, 0.9375, 0.5, 0.9375, 0.5, 0.9375, 1.0, 0.9062, 1.0, 0.9062, 0.5, 0.9062, 0.5, 0.9062, 1.0, 0.875, 1.0, 0.875, 0.5, 0.875, 0.5, 0.875, 1.0, 0.8438, 1.0, 0.8438, 0.5, 0.8438, 0.5, 0.8438, 1.0, 0.8125, 1.0, 0.8125, 0.5, 0.8125, 0.5, 0.8125, 1.0, 0.7812, 1.0, 0.7812, 0.5, 0.7812, 0.5, 0.7812, 1.0, 0.75, 1.0, 0.75, 0.5, 0.75, 0.5, 0.75, 1.0, 0.7188, 1.0, 0.7188, 0.5, 0.7188, 0.5, 0.7188, 1.0, 0.6875, 1.0, 0.6875, 0.5, 0.6875, 0.5, 0.6875, 1.0, 0.6562, 1.0, 0.6562, 0.5, 0.6562, 0.5, 0.6562, 1.0, 0.625, 1.0, 0.625, 0.5, 0.625, 0.5, 0.625, 1.0, 0.5938, 1.0, 0.5938, 0.5, 0.5938, 0.5, 0.5938, 1.0, 0.5625, 1.0, 0.5625, 0.5, 0.5625, 0.5, 0.5625, 1.0, 0.5312, 1.0, 0.5312, 0.5, 0.5312, 0.5, 0.5312, 1.0, 0.5, 1.0, 0.5, 0.5, 0.5, 0.5, 0.5, 1.0, 0.4688, 1.0, 0.4688, 0.5, 0.4688, 0.5, 0.4688, 1.0, 0.4375, 1.0, 0.4375, 0.5, 0.4375, 0.5, 0.4375, 1.0, 0.4062, 1.0, 0.4062, 0.5, 0.4062, 0.5, 0.4062, 1.0, 0.375, 1.0, 0.375, 0.5, 0.375, 0.5, 0.375, 1.0, 0.3438, 1.0, 0.3438, 0.5, 0.3438, 0.5, 0.3438, 1.0, 0.3125, 1.0, 0.3125, 0.5, 0.3125, 0.5, 0.3125, 1.0, 0.2812, 1.0, 0.2812, 0.5, 0.2812, 0.5, 0.2812, 1.0, 0.25, 1.0, 0.25, 0.5, 0.25, 0.5, 0.25, 1.0, 0.2188, 1.0, 0.2188, 0.5, 0.2188, 0.5, 0.2188, 1.0, 0.1875, 1.0, 0.1875, 0.5, 0.1875, 0.5, 0.1875, 1.0, 0.1562, 1.0, 0.1562, 0.5, 0.1562, 0.5, 0.1562, 1.0, 0.125, 1.0, 0.125, 0.5, 0.125, 0.5, 0.125, 1.0, 0.09375, 1.0, 0.09375, 0.5, 0.09375, 0.5, 0.09375, 1.0, 0.0625, 1.0, 0.0625, 0.5, 0.3396, 0.4663, 0.3418, 0.4717, 0.2968, 0.4854, 0.25, 0.49, 0.2032, 0.4854, 0.1582, 0.4717, 0.1167, 0.4496, 0.08029, 0.4197, 0.05045, 0.3833, 0.02827, 0.3418, 0.01461, 0.2968, 0.01, 0.25, 0.01461, 0.2032, 0.02827, 0.1582, 0.05045, 0.1167, 0.08029, 0.08029, 0.1167, 0.05045, 0.1582, 0.02827, 0.2032, 0.01461, 0.25, 0.01, 0.2968, 0.01461, 0.3418, 0.02827, 0.3833, 0.05045, 0.4197, 0.08029, 0.4496, 0.1167, 0.4717, 0.1582, 0.4663, 0.1604, 0.4447, 0.1199, 0.4156, 0.08445, 0.3801, 0.05533, 0.3396, 0.0337, 0.2957, 0.02038, 0.25, 0.01588, 0.2043, 0.02038, 0.1604, 0.0337, 0.1199, 0.05533, 0.08445, 0.08445, 0.05533, 0.1199, 0.0337, 0.1604, 0.02038, 0.2043, 0.01588, 0.25, 0.02038, 0.2957, 0.0337, 0.3396, 0.05533, 0.3801, 0.08445, 0.4156, 0.1199, 0.4447, 0.1604, 0.4663, 0.2043, 0.4796, 0.25, 0.4841, 0.2957, 0.4796, 0.4663, 0.1604, 0.4717, 0.1582, 0.4854, 0.2032, 0.49, 0.25, 0.4854, 0.2968, 0.4717, 0.3418, 0.4496, 0.3833, 0.4197, 0.4197, 0.3833, 0.4496, 0.3418, 0.4717, 0.3396, 0.4663, 0.3801, 0.4447, 0.4156, 0.4156, 0.4447, 0.3801, 0.4663, 0.3396, 0.4796, 0.2957, 0.4841, 0.25, 0.4796, 0.2043, 0.0625, 0.5, 0.0625, 1.0, 0.03125, 1.0, 0.03125, 0.5, 0.03125, 0.5, 0.03125, 1.0, 0.0, 1.0, 0.0, 0.5, 0.9678, 0.3402, 0.9717, 0.3418, 0.9854, 0.2968, 0.99, 0.25, 0.9854, 0.2032, 0.9717, 0.1582, 0.9678, 0.1598, 0.9812, 0.204, 0.9857, 0.25, 0.9812, 0.296, 0.9678, 0.1598, 0.9717, 0.1582, 0.9496, 0.1167, 0.9197, 0.08029, 0.8833, 0.05045, 0.8418, 0.02827, 0.7968, 0.01461, 0.75, 0.01, 0.7032, 0.01461, 0.6582, 0.02827, 0.6167, 0.05045, 0.5803, 0.08029, 0.5504, 0.1167, 0.5283, 0.1582, 0.5146, 0.2032, 0.51, 0.25, 0.5146, 0.2968, 0.5283, 0.3418, 0.5504, 0.3833, 0.5803, 0.4197, 0.6167, 0.4496, 0.6582, 0.4717, 0.7032, 0.4854, 0.75, 0.49, 0.7968, 0.4854, 0.8418, 0.4717, 0.8833, 0.4496, 0.9197, 0.4197, 0.9496, 0.3833, 0.9717, 0.3418, 0.9678, 0.3402, 0.946, 0.381, 0.9167, 0.4167, 0.881, 0.446, 0.8402, 0.4678, 0.796, 0.4812, 0.75, 0.4857, 0.704, 0.4812, 0.6598, 0.4678, 0.619, 0.446, 0.5833, 0.4167, 0.554, 0.381, 0.5322, 0.3402, 0.5188, 0.296, 0.5143, 0.25, 0.5188, 0.204, 0.5322, 0.1598, 0.554, 0.119, 0.5833, 0.08332, 0.619, 0.05401, 0.6598, 0.03223, 0.704, 0.01881, 0.75, 0.01429, 0.796, 0.01881, 0.8402, 0.03223, 0.881, 0.05401, 0.9167, 0.08332, 0.946, 0.119, 0.9688, 0.5113, 0.9688, 0.5024, 1.0, 0.5024, 1.0, 0.5113, 0.9375, 0.5113, 0.9375, 0.5024, 0.9688, 0.5024, 0.9688, 0.5113, 0.9063, 0.5113, 0.9063, 0.5024, 0.9375, 0.5024, 0.9375, 0.5113, 0.875, 0.5113, 0.875, 0.5024, 0.9063, 0.5024, 0.9063, 0.5113, 0.875, 0.5024, 0.875, 0.5113, 0.8438, 0.5113, 0.8438, 0.5024, 0.8438, 0.5024, 0.8438, 0.5113, 0.8125, 0.5113, 0.8125, 0.5024, 0.8125, 0.5024, 0.8125, 0.5113, 0.7812, 0.5113, 0.7813, 0.5024, 0.75, 0.5024, 0.7813, 0.5024, 0.7812, 0.5113, 0.75, 0.5113, 0.7188, 0.5024, 0.75, 0.5024, 0.75, 0.5113, 0.7188, 0.5113, 0.6875, 0.5024, 0.7188, 0.5024, 0.7188, 0.5113, 0.6875, 0.5113, 0.6562, 0.5024, 0.6875, 0.5024, 0.6875, 0.5113, 0.6562, 0.5113, 0.625, 0.5113, 0.625, 0.5024, 0.6562, 0.5024, 0.6562, 0.5113, 0.625, 0.5024, 0.625, 0.5113, 0.5938, 0.5113, 0.5938, 0.5024, 0.5938, 0.5024, 0.5938, 0.5113, 0.5625, 0.5113, 0.5625, 0.5024, 0.5625, 0.5024, 0.5625, 0.5113, 0.5312, 0.5113, 0.5312, 0.5024, 0.5, 0.5024, 0.5312, 0.5024, 0.5312, 0.5113, 0.5, 0.5113, 0.4688, 0.5024, 0.5, 0.5024, 0.5, 0.5113, 0.4688, 0.5113, 0.4375, 0.5024, 0.4688, 0.5024, 0.4688, 0.5113, 0.4375, 0.5113, 0.4062, 0.5024, 0.4375, 0.5024, 0.4375, 0.5113, 0.4062, 0.5113, 0.375, 0.5113, 0.375, 0.5024, 0.4062, 0.5024, 0.4062, 0.5113, 0.375, 0.5024, 0.375, 0.5113, 0.3438, 0.5113, 0.3438, 0.5024, 0.3438, 0.5024, 0.3438, 0.5113, 0.3125, 0.5113, 0.3125, 0.5024, 0.3125, 0.5024, 0.3125, 0.5113, 0.2812, 0.5113, 0.2812, 0.5024, 0.25, 0.5113, 0.25, 0.5024, 0.2812, 0.5024, 0.2812, 0.5113, 0.2188, 0.5113, 0.2188, 0.5024, 0.25, 0.5024, 0.25, 0.5113, 0.1875, 0.5113, 0.1875, 0.5024, 0.2188, 0.5024, 0.2188, 0.5113, 0.1563, 0.5113, 0.1563, 0.5024, 0.1875, 0.5024, 0.1875, 0.5113, 0.125, 0.5113, 0.125, 0.5024, 0.1563, 0.5024, 0.1563, 0.5113, 0.125, 0.5024, 0.125, 0.5113, 0.09375, 0.5113, 0.09375, 0.5024, 0.09375, 0.5024, 0.09375, 0.5113, 0.0625, 0.5113, 0.0625, 0.5024, 0.0625, 0.5024, 0.0625, 0.5113, 0.03125, 0.5113, 0.03125, 0.5024, 0.0, 0.5113, 0.0, 0.5024, 0.03125, 0.5024, 0.03125, 0.5113])
me_cylinder_006.update()

# ---- objects
ob_cylinder = bpy.data.objects.new('Cylinder', me_cylinder)
ob_cylinder_002 = bpy.data.objects.new('Cylinder.002', me_cylinder_004)
ob_cylinder_004 = bpy.data.objects.new('Cylinder.004', me_cylinder_006)

# ---- transforms, parenting, visibility, modifiers, constraints
ob_cylinder.location = (-1.747e-09, 8.734e-10, 2.508)
ob_cylinder.scale = (1.566, 1.566, 4.059)
ob_cylinder_002.location = (-1.747e-09, 8.734e-10, 2.508)
ob_cylinder_002.scale = (1.566, 1.566, 4.059)
ob_cylinder_004.location = (0.0, 0.0, 0.3135)
ob_cylinder_004.scale = (1.166, 1.166, -0.03677)

# ---- collection membership
col_collection.objects.link(ob_cylinder)
col_collection.objects.link(ob_cylinder_002)
col_collection.objects.link(ob_cylinder_004)

# ---- scene / render settings (as saved in the file)
scene.frame_start = 1; scene.frame_end = 250; scene.frame_set(0)
scene.render.engine = 'BLENDER_EEVEE_NEXT'
scene.cycles.sampling_pattern = 'TABULATED_SOBOL'
scene.view_settings.view_transform = 'Filmic'
bpy.context.view_layer.update()

# ---- added for rendering (the .blend has no active camera and no usable light): camera, sun
cam_auto = bpy.data.cameras.new('AutoCamera')
cam_auto.lens = 50.0
cam_auto.sensor_width = 36.0
cam_auto.clip_end = 1000.0
ob_auto_camera = bpy.data.objects.new('AutoCamera', cam_auto)
scene.collection.objects.link(ob_auto_camera)
ob_auto_camera.location = (6.21547, -7.45856, 7.52313)
ob_auto_camera.rotation_euler = (1.09748, -7.21219e-08, 0.694738)
scene.camera = ob_auto_camera
light_auto_sun = bpy.data.lights.new('AutoSun', 'SUN')
light_auto_sun.energy = 3.0
light_auto_sun.angle = 0.0523599
ob_auto_sun = bpy.data.objects.new('AutoSun', light_auto_sun)
scene.collection.objects.link(ob_auto_sun)
ob_auto_sun.rotation_euler = (0.872665, 0.174533, 0.523599)
bpy.context.view_layer.update()
